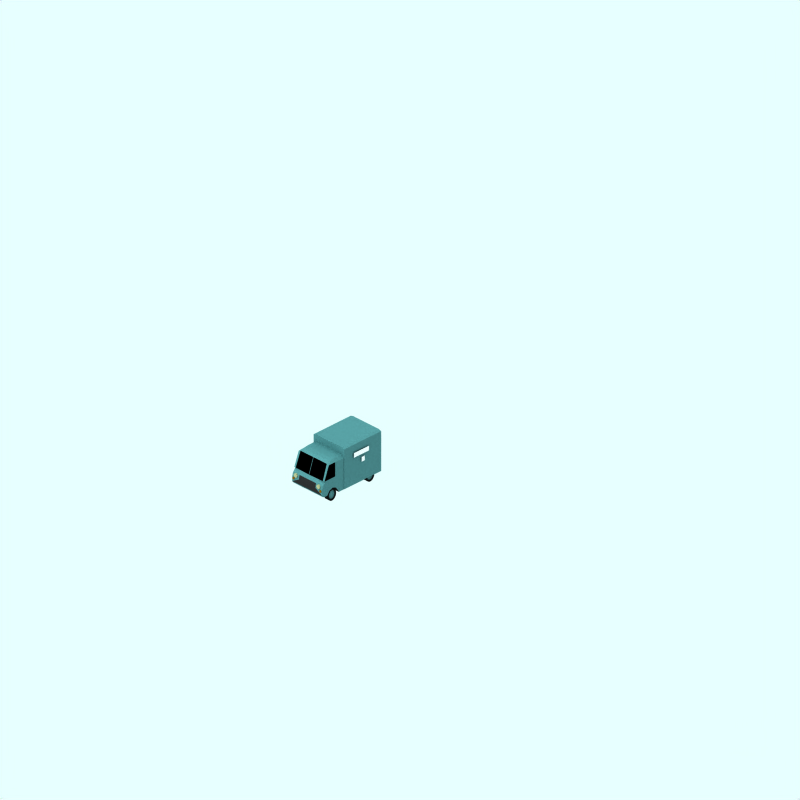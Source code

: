 # Source: austin-morris-ea.blend  (saved by Blender 2.78.0; exported with 4.5.12 LTS)
import bpy
from mathutils import Matrix  # noqa: F401  (used for matrix-valued properties, if any)

bpy.ops.wm.read_factory_settings(use_empty=True)
scene = bpy.context.scene
scene.name = ''

# ---- collections
col_collection_1 = bpy.data.collections.new('Collection 1'); scene.collection.children.link(col_collection_1)
col_collection_2 = bpy.data.collections.new('Collection 2'); scene.collection.children.link(col_collection_2)
col_collection_2.hide_render = True
col_collection_2.hide_viewport = True
col_collection_3 = bpy.data.collections.new('Collection 3'); scene.collection.children.link(col_collection_3)

# ---- materials (node trees are filled in below, after node groups)
mat_sign_001 = bpy.data.materials.new('Sign.001')
mat_sign_001.alpha_threshold = 0.0
mat_sign_001.specular_color = (0.5, 0.5, 0.5)
mat_sign_001.roughness = 0.5
mat_tyre_001 = bpy.data.materials.new('Tyre.001')
mat_tyre_001.alpha_threshold = 0.0
mat_tyre_001.diffuse_color = (0.05, 0.05, 0.05, 1.0)
mat_tyre_001.specular_color = (0.5, 0.5, 0.5)
mat_tyre_001.roughness = 0.5
mat_frame_002 = bpy.data.materials.new('Frame_002')
mat_frame_002.alpha_threshold = 0.0
mat_frame_002.diffuse_color = (0.4413, 0.2517, 0.01606, 1.0)
mat_frame_002.specular_color = (0.5, 0.4999, 0.4999)
mat_frame_002.roughness = 0.5
mat_frontlights = bpy.data.materials.new('FrontLights')
mat_frontlights.alpha_threshold = 0.0
mat_frontlights.diffuse_color = (0.5261, 0.5365, 0.4024, 1.0)
mat_frontlights.specular_color = (0.5, 0.4999, 0.4999)
mat_frontlights.roughness = 0.5
mat_metalicbodywork_002 = bpy.data.materials.new('MetalicBodywork.002')
mat_metalicbodywork_002.alpha_threshold = 0.0
mat_metalicbodywork_002.diffuse_color = (0.2359, 0.4061, 0.4144, 1.0)
mat_metalicbodywork_002.specular_color = (0.5, 0.5, 0.5)
mat_metalicbodywork_002.roughness = 0.5
mat_interior_003 = bpy.data.materials.new('Interior.003')
mat_interior_003.alpha_threshold = 0.0
mat_interior_003.diffuse_color = (0.0, 0.0, 0.0, 1.0)
mat_interior_003.specular_color = (0.5, 0.5, 0.5)
mat_interior_003.roughness = 0.5
mat_frame_002_1 = bpy.data.materials.new('Frame.002')
mat_frame_002_1.alpha_threshold = 0.0
mat_frame_002_1.diffuse_color = (0.1271, 0.1271, 0.1271, 1.0)
mat_frame_002_1.specular_color = (0.5, 0.4999, 0.4999)
mat_frame_002_1.roughness = 0.5

# ---- material node trees

# ---- world
world_world = bpy.data.worlds.new('World'); scene.world = world_world
world_world.color = (0.9059, 1.0, 1.0)
world_world.use_sun_shadow = False
world_world.sun_shadow_jitter_overblur = 0.0
world_world.cycles.sampling_method = 'NONE'
world_world.cycles.sample_map_resolution = 256

# ---- cameras
cam_camera_001 = bpy.data.cameras.new('Camera.001')
cam_camera_001.type = 'ORTHO'
cam_camera_001.passepartout_alpha = 0.2
cam_camera_001.clip_end = 100.0
cam_camera_001.lens = 35.0
cam_camera_001.sensor_width = 32.0
cam_camera_001.sensor_height = 18.0
cam_camera_001.ortho_scale = 24.0
cam_camera_001.display_size = 5.91
cam_camera_001.show_passepartout = False
cam_camera_001.show_safe_areas = True
cam_camera_001.dof.focus_distance = 0.0
cam_camera_001.dof.aperture_fstop = 128.0

# ---- lights
light_lamp = bpy.data.lights.new('Lamp', 'SUN')
light_lamp.transmission_factor = 0.0
light_lamp.angle = 1.571
light_lamp.energy = 0.028
light_lamp.shadow_buffer_clip_start = 0.5
light_lamp.shadow_soft_size = 1.0
light_lamp.shadow_cascade_max_distance = 1000.0
light_lamp.cycles.use_multiple_importance_sampling = False

# ---- meshes
me_plane_039 = bpy.data.meshes.new('Plane.039')
me_plane_039.from_pydata([(-0.1103, -0.1103, -0.05989), (-0.1103, 0.1103, -0.06223), (0.1103, 0.1103, -0.06223), (0.1103, -0.1103, -0.05989)], [], [(0, 2, 1), (0, 3, 2)])
me_plane_039.materials.append(mat_sign_001)
me_plane_039.use_remesh_preserve_volume = False
me_plane_039.use_remesh_preserve_attributes = False
me_plane_039.use_mirror_vertex_groups = False
me_plane_039.update()
me_plane_038 = bpy.data.meshes.new('Plane.038')
me_plane_038.from_pydata([(-0.1103, -0.1103, -0.05989), (-0.1103, 0.1103, -0.06223), (0.1103, 0.1103, -0.06223), (0.1103, -0.1103, -0.05989)], [], [(0, 2, 1), (0, 3, 2)])
me_plane_038.materials.append(mat_sign_001)
me_plane_038.use_remesh_preserve_volume = False
me_plane_038.use_remesh_preserve_attributes = False
me_plane_038.use_mirror_vertex_groups = False
me_plane_038.update()
me_plane_037 = bpy.data.meshes.new('Plane.037')
me_plane_037.from_pydata([(-0.1103, -0.1103, -0.05989), (-0.1103, 0.1103, -0.06223), (0.1103, 0.1103, -0.06223), (0.1103, -0.1103, -0.05989)], [], [(0, 2, 1), (0, 3, 2)])
me_plane_037.materials.append(mat_sign_001)
me_plane_037.use_remesh_preserve_volume = False
me_plane_037.use_remesh_preserve_attributes = False
me_plane_037.use_mirror_vertex_groups = False
me_plane_037.update()
me_plane_036 = bpy.data.meshes.new('Plane.036')
me_plane_036.from_pydata([(-0.1129, -0.1129, 0.0), (-0.1129, 0.1129, 0.0), (0.1129, 0.1129, 0.0), (0.1129, -0.1129, 0.0)], [], [(0, 2, 1), (0, 3, 2)])
me_plane_036.materials.append(mat_tyre_001)
me_plane_036.use_remesh_preserve_volume = False
me_plane_036.use_remesh_preserve_attributes = False
me_plane_036.use_mirror_vertex_groups = False
me_plane_036.update()
me_cylinder_003 = bpy.data.meshes.new('Cylinder.003')
me_cylinder_003.from_pydata([(0.06275, 0.06275, -0.08874), (0.07378, 0.0493, -0.08874), (0.08198, 0.03396, -0.08874), (0.08703, 0.01731, -0.08874), (0.08874, 0.0, -0.08874), (0.08703, -0.01731, -0.08874), (0.08198, -0.03396, -0.08874), (0.07378, -0.0493, -0.08874), (0.06275, -0.06275, -0.08874), (0.0493, -0.07378, -0.08874), (0.03396, -0.08198, -0.08874), (0.01731, -0.08703, -0.08874), (0.0, -0.08874, -0.08874), (-0.01731, -0.08703, -0.08874), (-0.03396, -0.08198, -0.08874), (-0.0493, -0.07378, -0.08874), (-0.06275, -0.06275, -0.08874), (-0.07378, -0.0493, -0.08874), (-0.08198, -0.03396, -0.08874), (-0.08703, -0.01731, -0.08874), (-0.08874, 0.0, -0.08874), (-0.08703, 0.01731, -0.08874), (-0.08198, 0.03396, -0.08874), (-0.07378, 0.0493, -0.08874), (-0.06275, 0.06275, -0.08874), (-0.0493, 0.07378, -0.08874), (-0.03396, 0.08198, -0.08874), (-0.01731, 0.08703, -0.08874), (1.425e-07, 0.08874, -0.08874), (0.01731, 0.08703, -0.08874), (0.03396, 0.08198, -0.08874), (0.0493, 0.07378, -0.08874), (0.06275, 0.06275, 0.08874), (0.07378, 0.0493, 0.08874), (0.08198, 0.03396, 0.08874), (0.08703, 0.01731, 0.08874), (0.08874, -2.029e-07, 0.08874), (0.08703, -0.01731, 0.08874), (0.08198, -0.03396, 0.08874), (0.07378, -0.0493, 0.08874), (0.06275, -0.06275, 0.08874), (0.0493, -0.07378, 0.08874), (0.03396, -0.08198, 0.08874), (0.01731, -0.08703, 0.08874), (0.0, -0.08874, 0.08874), (-0.01731, -0.08703, 0.08874), (-0.03396, -0.08198, 0.08874), (-0.0493, -0.07378, 0.08874), (-0.06275, -0.06275, 0.08874), (-0.07378, -0.0493, 0.08874), (-0.08198, -0.03396, 0.08874), (-0.08703, -0.01731, 0.08874), (-0.08874, -3.679e-07, 0.08874), (-0.08703, 0.01731, 0.08874), (-0.08198, 0.03396, 0.08874), (-0.07378, 0.0493, 0.08874), (-0.06275, 0.06275, 0.08874), (-0.0493, 0.07378, 0.08874), (-0.03396, 0.08198, 0.08874), (-0.01731, 0.08703, 0.08874), (-6.46e-07, 0.08874, 0.08874), (0.01731, 0.08703, 0.08874), (0.03396, 0.08198, 0.08874), (0.0493, 0.07378, 0.08874), (0.0, 0.0, -0.08874), (0.0, 0.0, 0.08874)], [], [(64, 0, 1), (65, 33, 32), (64, 1, 2), (65, 34, 33), (64, 2, 3), (65, 35, 34), (64, 3, 4), (65, 36, 35), (64, 4, 5), (65, 37, 36), (64, 5, 6), (65, 38, 37), (64, 6, 7), (65, 39, 38), (64, 7, 8), (65, 40, 39), (64, 8, 9), (65, 41, 40), (64, 9, 10), (65, 42, 41), (64, 10, 11), (65, 43, 42), (64, 11, 12), (65, 44, 43), (64, 12, 13), (65, 45, 44), (64, 13, 14), (65, 46, 45), (64, 14, 15), (65, 47, 46), (64, 15, 16), (65, 48, 47), (64, 16, 17), (65, 49, 48), (64, 17, 18), (65, 50, 49), (64, 18, 19), (65, 51, 50), (64, 19, 20), (65, 52, 51), (64, 20, 21), (65, 53, 52), (64, 21, 22), (65, 54, 53), (64, 22, 23), (65, 55, 54), (64, 23, 24), (65, 56, 55), (64, 24, 25), (65, 57, 56), (64, 25, 26), (65, 58, 57), (64, 26, 27), (65, 59, 58), (64, 27, 28), (65, 60, 59), (64, 28, 29), (65, 61, 60), (64, 29, 30), (65, 62, 61), (64, 30, 31), (65, 63, 62), (31, 0, 64), (65, 32, 63), (32, 1, 0), (33, 2, 1), (34, 3, 2), (35, 4, 3), (36, 5, 4), (37, 6, 5), (38, 7, 6), (39, 8, 7), (40, 9, 8), (41, 10, 9), (10, 43, 11), (11, 44, 12), (12, 45, 13), (13, 46, 14), (14, 47, 15), (15, 48, 16), (16, 49, 17), (17, 50, 18), (18, 51, 19), (19, 52, 20), (20, 53, 21), (21, 54, 22), (22, 55, 23), (23, 56, 24), (24, 57, 25), (25, 58, 26), (26, 59, 27), (27, 60, 28), (28, 61, 29), (29, 62, 30), (30, 63, 31), (32, 31, 63), (32, 33, 1), (33, 34, 2), (34, 35, 3), (35, 36, 4), (36, 37, 5), (37, 38, 6), (38, 39, 7), (39, 40, 8), (40, 41, 9), (41, 42, 10), (10, 42, 43), (11, 43, 44), (12, 44, 45), (13, 45, 46), (14, 46, 47), (15, 47, 48), (16, 48, 49), (17, 49, 50), (18, 50, 51), (19, 51, 52), (20, 52, 53), (21, 53, 54), (22, 54, 55), (23, 55, 56), (24, 56, 57), (25, 57, 58), (26, 58, 59), (27, 59, 60), (28, 60, 61), (29, 61, 62), (30, 62, 63), (32, 0, 31)])
me_cylinder_003.materials.append(mat_frame_002)
me_cylinder_003.use_remesh_preserve_volume = False
me_cylinder_003.use_remesh_preserve_attributes = False
me_cylinder_003.use_mirror_vertex_groups = False
me_cylinder_003.update()
me_cylinder_002 = bpy.data.meshes.new('Cylinder.002')
me_cylinder_002.from_pydata([(0.06275, 0.06275, -0.08874), (0.07378, 0.0493, -0.08874), (0.08198, 0.03396, -0.08874), (0.08703, 0.01731, -0.08874), (0.08874, 0.0, -0.08874), (0.08703, -0.01731, -0.08874), (0.08198, -0.03396, -0.08874), (0.07378, -0.0493, -0.08874), (0.06275, -0.06275, -0.08874), (0.0493, -0.07378, -0.08874), (0.03396, -0.08198, -0.08874), (0.01731, -0.08703, -0.08874), (0.0, -0.08874, -0.08874), (-0.01731, -0.08703, -0.08874), (-0.03396, -0.08198, -0.08874), (-0.0493, -0.07378, -0.08874), (-0.06275, -0.06275, -0.08874), (-0.07378, -0.0493, -0.08874), (-0.08198, -0.03396, -0.08874), (-0.08703, -0.01731, -0.08874), (-0.08874, 0.0, -0.08874), (-0.08703, 0.01731, -0.08874), (-0.08198, 0.03396, -0.08874), (-0.07378, 0.0493, -0.08874), (-0.06275, 0.06275, -0.08874), (-0.0493, 0.07378, -0.08874), (-0.03396, 0.08198, -0.08874), (-0.01731, 0.08703, -0.08874), (1.425e-07, 0.08874, -0.08874), (0.01731, 0.08703, -0.08874), (0.03396, 0.08198, -0.08874), (0.0493, 0.07378, -0.08874), (0.06275, 0.06275, 0.08874), (0.07378, 0.0493, 0.08874), (0.08198, 0.03396, 0.08874), (0.08703, 0.01731, 0.08874), (0.08874, -2.029e-07, 0.08874), (0.08703, -0.01731, 0.08874), (0.08198, -0.03396, 0.08874), (0.07378, -0.0493, 0.08874), (0.06275, -0.06275, 0.08874), (0.0493, -0.07378, 0.08874), (0.03396, -0.08198, 0.08874), (0.01731, -0.08703, 0.08874), (0.0, -0.08874, 0.08874), (-0.01731, -0.08703, 0.08874), (-0.03396, -0.08198, 0.08874), (-0.0493, -0.07378, 0.08874), (-0.06275, -0.06275, 0.08874), (-0.07378, -0.0493, 0.08874), (-0.08198, -0.03396, 0.08874), (-0.08703, -0.01731, 0.08874), (-0.08874, -3.679e-07, 0.08874), (-0.08703, 0.01731, 0.08874), (-0.08198, 0.03396, 0.08874), (-0.07378, 0.0493, 0.08874), (-0.06275, 0.06275, 0.08874), (-0.0493, 0.07378, 0.08874), (-0.03396, 0.08198, 0.08874), (-0.01731, 0.08703, 0.08874), (-6.46e-07, 0.08874, 0.08874), (0.01731, 0.08703, 0.08874), (0.03396, 0.08198, 0.08874), (0.0493, 0.07378, 0.08874), (0.0, 0.0, -0.08874), (0.0, 0.0, 0.08874)], [], [(64, 0, 1), (65, 33, 32), (64, 1, 2), (65, 34, 33), (64, 2, 3), (65, 35, 34), (64, 3, 4), (65, 36, 35), (64, 4, 5), (65, 37, 36), (64, 5, 6), (65, 38, 37), (64, 6, 7), (65, 39, 38), (64, 7, 8), (65, 40, 39), (64, 8, 9), (65, 41, 40), (64, 9, 10), (65, 42, 41), (64, 10, 11), (65, 43, 42), (64, 11, 12), (65, 44, 43), (64, 12, 13), (65, 45, 44), (64, 13, 14), (65, 46, 45), (64, 14, 15), (65, 47, 46), (64, 15, 16), (65, 48, 47), (64, 16, 17), (65, 49, 48), (64, 17, 18), (65, 50, 49), (64, 18, 19), (65, 51, 50), (64, 19, 20), (65, 52, 51), (64, 20, 21), (65, 53, 52), (64, 21, 22), (65, 54, 53), (64, 22, 23), (65, 55, 54), (64, 23, 24), (65, 56, 55), (64, 24, 25), (65, 57, 56), (64, 25, 26), (65, 58, 57), (64, 26, 27), (65, 59, 58), (64, 27, 28), (65, 60, 59), (64, 28, 29), (65, 61, 60), (64, 29, 30), (65, 62, 61), (64, 30, 31), (65, 63, 62), (31, 0, 64), (65, 32, 63), (32, 1, 0), (33, 2, 1), (34, 3, 2), (35, 4, 3), (36, 5, 4), (37, 6, 5), (38, 7, 6), (39, 8, 7), (40, 9, 8), (41, 10, 9), (10, 43, 11), (11, 44, 12), (12, 45, 13), (13, 46, 14), (14, 47, 15), (15, 48, 16), (16, 49, 17), (17, 50, 18), (18, 51, 19), (19, 52, 20), (20, 53, 21), (21, 54, 22), (22, 55, 23), (23, 56, 24), (24, 57, 25), (25, 58, 26), (26, 59, 27), (27, 60, 28), (28, 61, 29), (29, 62, 30), (30, 63, 31), (32, 31, 63), (32, 33, 1), (33, 34, 2), (34, 35, 3), (35, 36, 4), (36, 37, 5), (37, 38, 6), (38, 39, 7), (39, 40, 8), (40, 41, 9), (41, 42, 10), (10, 42, 43), (11, 43, 44), (12, 44, 45), (13, 45, 46), (14, 46, 47), (15, 47, 48), (16, 48, 49), (17, 49, 50), (18, 50, 51), (19, 51, 52), (20, 52, 53), (21, 53, 54), (22, 54, 55), (23, 55, 56), (24, 56, 57), (25, 57, 58), (26, 58, 59), (27, 59, 60), (28, 60, 61), (29, 61, 62), (30, 62, 63), (32, 0, 31)])
me_cylinder_002.materials.append(mat_frame_002)
me_cylinder_002.use_remesh_preserve_volume = False
me_cylinder_002.use_remesh_preserve_attributes = False
me_cylinder_002.use_mirror_vertex_groups = False
me_cylinder_002.update()
me_cylinder_001 = bpy.data.meshes.new('Cylinder.001')
me_cylinder_001.from_pydata([(0.06275, 0.06275, -0.08874), (0.07378, 0.0493, -0.08874), (0.08198, 0.03396, -0.08874), (0.08703, 0.01731, -0.08874), (0.08874, 0.0, -0.08874), (0.08703, -0.01731, -0.08874), (0.08198, -0.03396, -0.08874), (0.07378, -0.0493, -0.08874), (0.06275, -0.06275, -0.08874), (0.0493, -0.07378, -0.08874), (0.03396, -0.08198, -0.08874), (0.01731, -0.08703, -0.08874), (0.0, -0.08874, -0.08874), (-0.01731, -0.08703, -0.08874), (-0.03396, -0.08198, -0.08874), (-0.0493, -0.07378, -0.08874), (-0.06275, -0.06275, -0.08874), (-0.07378, -0.0493, -0.08874), (-0.08198, -0.03396, -0.08874), (-0.08703, -0.01731, -0.08874), (-0.08874, 0.0, -0.08874), (-0.08703, 0.01731, -0.08874), (-0.08198, 0.03396, -0.08874), (-0.07378, 0.0493, -0.08874), (-0.06275, 0.06275, -0.08874), (-0.0493, 0.07378, -0.08874), (-0.03396, 0.08198, -0.08874), (-0.01731, 0.08703, -0.08874), (1.425e-07, 0.08874, -0.08874), (0.01731, 0.08703, -0.08874), (0.03396, 0.08198, -0.08874), (0.0493, 0.07378, -0.08874), (0.06275, 0.06275, 0.08874), (0.07378, 0.0493, 0.08874), (0.08198, 0.03396, 0.08874), (0.08703, 0.01731, 0.08874), (0.08874, -2.029e-07, 0.08874), (0.08703, -0.01731, 0.08874), (0.08198, -0.03396, 0.08874), (0.07378, -0.0493, 0.08874), (0.06275, -0.06275, 0.08874), (0.0493, -0.07378, 0.08874), (0.03396, -0.08198, 0.08874), (0.01731, -0.08703, 0.08874), (0.0, -0.08874, 0.08874), (-0.01731, -0.08703, 0.08874), (-0.03396, -0.08198, 0.08874), (-0.0493, -0.07378, 0.08874), (-0.06275, -0.06275, 0.08874), (-0.07378, -0.0493, 0.08874), (-0.08198, -0.03396, 0.08874), (-0.08703, -0.01731, 0.08874), (-0.08874, -3.679e-07, 0.08874), (-0.08703, 0.01731, 0.08874), (-0.08198, 0.03396, 0.08874), (-0.07378, 0.0493, 0.08874), (-0.06275, 0.06275, 0.08874), (-0.0493, 0.07378, 0.08874), (-0.03396, 0.08198, 0.08874), (-0.01731, 0.08703, 0.08874), (-6.46e-07, 0.08874, 0.08874), (0.01731, 0.08703, 0.08874), (0.03396, 0.08198, 0.08874), (0.0493, 0.07378, 0.08874), (0.0, 0.0, -0.08874), (0.0, 0.0, 0.08874)], [], [(64, 0, 1), (65, 33, 32), (64, 1, 2), (65, 34, 33), (64, 2, 3), (65, 35, 34), (64, 3, 4), (65, 36, 35), (64, 4, 5), (65, 37, 36), (64, 5, 6), (65, 38, 37), (64, 6, 7), (65, 39, 38), (64, 7, 8), (65, 40, 39), (64, 8, 9), (65, 41, 40), (64, 9, 10), (65, 42, 41), (64, 10, 11), (65, 43, 42), (64, 11, 12), (65, 44, 43), (64, 12, 13), (65, 45, 44), (64, 13, 14), (65, 46, 45), (64, 14, 15), (65, 47, 46), (64, 15, 16), (65, 48, 47), (64, 16, 17), (65, 49, 48), (64, 17, 18), (65, 50, 49), (64, 18, 19), (65, 51, 50), (64, 19, 20), (65, 52, 51), (64, 20, 21), (65, 53, 52), (64, 21, 22), (65, 54, 53), (64, 22, 23), (65, 55, 54), (64, 23, 24), (65, 56, 55), (64, 24, 25), (65, 57, 56), (64, 25, 26), (65, 58, 57), (64, 26, 27), (65, 59, 58), (64, 27, 28), (65, 60, 59), (64, 28, 29), (65, 61, 60), (64, 29, 30), (65, 62, 61), (64, 30, 31), (65, 63, 62), (31, 0, 64), (65, 32, 63), (32, 1, 0), (33, 2, 1), (34, 3, 2), (35, 4, 3), (36, 5, 4), (37, 6, 5), (38, 7, 6), (39, 8, 7), (40, 9, 8), (41, 10, 9), (10, 43, 11), (11, 44, 12), (12, 45, 13), (13, 46, 14), (14, 47, 15), (15, 48, 16), (16, 49, 17), (17, 50, 18), (18, 51, 19), (19, 52, 20), (20, 53, 21), (21, 54, 22), (22, 55, 23), (23, 56, 24), (24, 57, 25), (25, 58, 26), (26, 59, 27), (27, 60, 28), (28, 61, 29), (29, 62, 30), (30, 63, 31), (32, 31, 63), (32, 33, 1), (33, 34, 2), (34, 35, 3), (35, 36, 4), (36, 37, 5), (37, 38, 6), (38, 39, 7), (39, 40, 8), (40, 41, 9), (41, 42, 10), (10, 42, 43), (11, 43, 44), (12, 44, 45), (13, 45, 46), (14, 46, 47), (15, 47, 48), (16, 48, 49), (17, 49, 50), (18, 50, 51), (19, 51, 52), (20, 52, 53), (21, 53, 54), (22, 54, 55), (23, 55, 56), (24, 56, 57), (25, 57, 58), (26, 58, 59), (27, 59, 60), (28, 60, 61), (29, 61, 62), (30, 62, 63), (32, 0, 31)])
me_cylinder_001.materials.append(mat_frontlights)
me_cylinder_001.use_remesh_preserve_volume = False
me_cylinder_001.use_remesh_preserve_attributes = False
me_cylinder_001.use_mirror_vertex_groups = False
me_cylinder_001.update()
me_cylinder = bpy.data.meshes.new('Cylinder')
me_cylinder.from_pydata([(0.06275, 0.06275, -0.08874), (0.07378, 0.0493, -0.08874), (0.08198, 0.03396, -0.08874), (0.08703, 0.01731, -0.08874), (0.08874, 0.0, -0.08874), (0.08703, -0.01731, -0.08874), (0.08198, -0.03396, -0.08874), (0.07378, -0.0493, -0.08874), (0.06275, -0.06275, -0.08874), (0.0493, -0.07378, -0.08874), (0.03396, -0.08198, -0.08874), (0.01731, -0.08703, -0.08874), (0.0, -0.08874, -0.08874), (-0.01731, -0.08703, -0.08874), (-0.03396, -0.08198, -0.08874), (-0.0493, -0.07378, -0.08874), (-0.06275, -0.06275, -0.08874), (-0.07378, -0.0493, -0.08874), (-0.08198, -0.03396, -0.08874), (-0.08703, -0.01731, -0.08874), (-0.08874, 0.0, -0.08874), (-0.08703, 0.01731, -0.08874), (-0.08198, 0.03396, -0.08874), (-0.07378, 0.0493, -0.08874), (-0.06275, 0.06275, -0.08874), (-0.0493, 0.07378, -0.08874), (-0.03396, 0.08198, -0.08874), (-0.01731, 0.08703, -0.08874), (1.425e-07, 0.08874, -0.08874), (0.01731, 0.08703, -0.08874), (0.03396, 0.08198, -0.08874), (0.0493, 0.07378, -0.08874), (0.06275, 0.06275, 0.08874), (0.07378, 0.0493, 0.08874), (0.08198, 0.03396, 0.08874), (0.08703, 0.01731, 0.08874), (0.08874, -2.029e-07, 0.08874), (0.08703, -0.01731, 0.08874), (0.08198, -0.03396, 0.08874), (0.07378, -0.0493, 0.08874), (0.06275, -0.06275, 0.08874), (0.0493, -0.07378, 0.08874), (0.03396, -0.08198, 0.08874), (0.01731, -0.08703, 0.08874), (0.0, -0.08874, 0.08874), (-0.01731, -0.08703, 0.08874), (-0.03396, -0.08198, 0.08874), (-0.0493, -0.07378, 0.08874), (-0.06275, -0.06275, 0.08874), (-0.07378, -0.0493, 0.08874), (-0.08198, -0.03396, 0.08874), (-0.08703, -0.01731, 0.08874), (-0.08874, -3.679e-07, 0.08874), (-0.08703, 0.01731, 0.08874), (-0.08198, 0.03396, 0.08874), (-0.07378, 0.0493, 0.08874), (-0.06275, 0.06275, 0.08874), (-0.0493, 0.07378, 0.08874), (-0.03396, 0.08198, 0.08874), (-0.01731, 0.08703, 0.08874), (-6.46e-07, 0.08874, 0.08874), (0.01731, 0.08703, 0.08874), (0.03396, 0.08198, 0.08874), (0.0493, 0.07378, 0.08874), (0.0, 0.0, -0.08874), (0.0, 0.0, 0.08874)], [], [(64, 0, 1), (65, 33, 32), (64, 1, 2), (65, 34, 33), (64, 2, 3), (65, 35, 34), (64, 3, 4), (65, 36, 35), (64, 4, 5), (65, 37, 36), (64, 5, 6), (65, 38, 37), (64, 6, 7), (65, 39, 38), (64, 7, 8), (65, 40, 39), (64, 8, 9), (65, 41, 40), (64, 9, 10), (65, 42, 41), (64, 10, 11), (65, 43, 42), (64, 11, 12), (65, 44, 43), (64, 12, 13), (65, 45, 44), (64, 13, 14), (65, 46, 45), (64, 14, 15), (65, 47, 46), (64, 15, 16), (65, 48, 47), (64, 16, 17), (65, 49, 48), (64, 17, 18), (65, 50, 49), (64, 18, 19), (65, 51, 50), (64, 19, 20), (65, 52, 51), (64, 20, 21), (65, 53, 52), (64, 21, 22), (65, 54, 53), (64, 22, 23), (65, 55, 54), (64, 23, 24), (65, 56, 55), (64, 24, 25), (65, 57, 56), (64, 25, 26), (65, 58, 57), (64, 26, 27), (65, 59, 58), (64, 27, 28), (65, 60, 59), (64, 28, 29), (65, 61, 60), (64, 29, 30), (65, 62, 61), (64, 30, 31), (65, 63, 62), (31, 0, 64), (65, 32, 63), (32, 1, 0), (33, 2, 1), (34, 3, 2), (35, 4, 3), (36, 5, 4), (37, 6, 5), (38, 7, 6), (39, 8, 7), (40, 9, 8), (41, 10, 9), (10, 43, 11), (11, 44, 12), (12, 45, 13), (13, 46, 14), (14, 47, 15), (15, 48, 16), (16, 49, 17), (17, 50, 18), (18, 51, 19), (19, 52, 20), (20, 53, 21), (21, 54, 22), (22, 55, 23), (23, 56, 24), (24, 57, 25), (25, 58, 26), (26, 59, 27), (27, 60, 28), (28, 61, 29), (29, 62, 30), (30, 63, 31), (32, 31, 63), (32, 33, 1), (33, 34, 2), (34, 35, 3), (35, 36, 4), (36, 37, 5), (37, 38, 6), (38, 39, 7), (39, 40, 8), (40, 41, 9), (41, 42, 10), (10, 42, 43), (11, 43, 44), (12, 44, 45), (13, 45, 46), (14, 46, 47), (15, 47, 48), (16, 48, 49), (17, 49, 50), (18, 50, 51), (19, 51, 52), (20, 52, 53), (21, 53, 54), (22, 54, 55), (23, 55, 56), (24, 56, 57), (25, 57, 58), (26, 58, 59), (27, 59, 60), (28, 60, 61), (29, 61, 62), (30, 62, 63), (32, 0, 31)])
me_cylinder.materials.append(mat_frontlights)
me_cylinder.use_remesh_preserve_volume = False
me_cylinder.use_remesh_preserve_attributes = False
me_cylinder.use_mirror_vertex_groups = False
me_cylinder.update()
me_plane_023 = bpy.data.meshes.new('Plane.023')
me_plane_023.from_pydata([(-0.1129, -0.1129, 0.0), (-0.1129, 0.1129, 0.0), (0.1129, 0.1129, 0.0), (0.1129, -0.1129, 0.0)], [], [(0, 2, 1), (0, 3, 2)])
me_plane_023.materials.append(mat_tyre_001)
me_plane_023.use_remesh_preserve_volume = False
me_plane_023.use_remesh_preserve_attributes = False
me_plane_023.use_mirror_vertex_groups = False
me_plane_023.update()
me_plane_002 = bpy.data.meshes.new('Plane.002')
me_plane_002.from_pydata([(-0.1103, -0.1103, -0.05989), (-0.1103, 0.1103, -0.06223), (0.1103, 0.1103, -0.06223), (0.1103, -0.1103, -0.05989)], [], [(0, 2, 1), (0, 3, 2)])
me_plane_002.materials.append(mat_sign_001)
me_plane_002.use_remesh_preserve_volume = False
me_plane_002.use_remesh_preserve_attributes = False
me_plane_002.use_mirror_vertex_groups = False
me_plane_002.update()
me_car = bpy.data.meshes.new('Car')
me_car.from_pydata([(-2.089, 0.2254, -0.4351), (-2.076, 0.2095, -0.4351), (-2.066, 0.1914, -0.4351), (-2.06, 0.1717, -0.4351), (-2.058, 0.1512, -0.4351), (-2.06, 0.1307, -0.4351), (-2.066, 0.111, -0.4351), (-2.076, 0.09287, -0.4351), (-2.089, 0.07695, -0.4351), (-2.105, 0.0639, -0.4351), (-2.123, 0.05419, -0.4351), (-2.143, 0.04822, -0.4351), (-2.163, 0.0462, -0.4351), (-2.184, 0.04822, -0.4351), (-2.204, 0.05419, -0.4351), (-2.222, 0.0639, -0.4351), (-2.238, 0.07695, -0.4351), (-2.251, 0.09287, -0.4351), (-2.26, 0.111, -0.4351), (-2.266, 0.1307, -0.4351), (-2.268, 0.1512, -0.4351), (-2.266, 0.1717, -0.4351), (-2.26, 0.1914, -0.4351), (-2.251, 0.2095, -0.4351), (-2.238, 0.2254, -0.4351), (-2.222, 0.2385, -0.4351), (-2.204, 0.2482, -0.4351), (-2.184, 0.2542, -0.4351), (-2.163, 0.2562, -0.4351), (-2.143, 0.2542, -0.4351), (-2.123, 0.2482, -0.4351), (-2.105, 0.2385, -0.4351), (-2.093, 0.256, -0.4421), (-2.115, 0.2676, -0.4421), (-2.139, 0.2748, -0.4421), (-2.163, 0.2772, -0.4421), (-2.188, 0.2748, -0.4421), (-2.212, 0.2676, -0.4421), (-2.233, 0.256, -0.4421), (-2.253, 0.2403, -0.4421), (-2.268, 0.2212, -0.4421), (-2.28, 0.1994, -0.4421), (-2.287, 0.1758, -0.4421), (-2.289, 0.1512, -0.4421), (-2.287, 0.1266, -0.4421), (-2.28, 0.103, -0.4421), (-2.268, 0.0812, -0.4421), (-2.253, 0.06211, -0.4421), (-2.233, 0.04644, -0.4421), (-2.212, 0.03479, -0.4421), (-2.188, 0.02762, -0.4421), (-2.163, 0.0252, -0.4421), (-2.139, 0.02762, -0.4421), (-2.115, 0.03479, -0.4421), (-2.093, 0.04644, -0.4421), (-2.074, 0.06211, -0.4421), (-2.059, 0.0812, -0.4421), (-2.047, 0.103, -0.4421), (-2.04, 0.1266, -0.4421), (-2.037, 0.1512, -0.4421), (-2.04, 0.1758, -0.4421), (-2.047, 0.1994, -0.4421), (-2.059, 0.2212, -0.4421), (-2.074, 0.2403, -0.4421), (-2.057, 0.2581, -0.3455), (-2.038, 0.2352, -0.3455), (-2.024, 0.2091, -0.3455), (-2.015, 0.1807, -0.3455), (-2.012, 0.1512, -0.3455), (-2.015, 0.1217, -0.3455), (-2.024, 0.09334, -0.3455), (-2.038, 0.0672, -0.3455), (-2.057, 0.04429, -0.3455), (-2.079, 0.02548, -0.3455), (-2.106, 0.01151, -0.3455), (-2.134, 0.002906, -0.3455), (-2.163, 1.072e-06, -0.3455), (-2.193, 0.002906, -0.3455), (-2.221, 0.01151, -0.3455), (-2.247, 0.02548, -0.3455), (-2.27, 0.04429, -0.3455), (-2.289, 0.0672, -0.3455), (-2.303, 0.09334, -0.3455), (-2.312, 0.1748, -0.3455), (-2.315, 0.1512, -0.3455), (-2.312, 0.1807, -0.3455), (-2.303, 0.2091, -0.3455), (-2.289, 0.2352, -0.3455), (-2.27, 0.2581, -0.3455), (-2.247, 0.2769, -0.3455), (-2.221, 0.2909, -0.3455), (-2.193, 0.2995, -0.3455), (-2.163, 0.3024, -0.3455), (-2.134, 0.2995, -0.3455), (-2.106, 0.2909, -0.3455), (-2.079, 0.2769, -0.3455), (-2.079, 0.2769, -0.4771), (-2.106, 0.2909, -0.4771), (-2.134, 0.2995, -0.4771), (-2.163, 0.3024, -0.4771), (-2.193, 0.2995, -0.4771), (-2.221, 0.2909, -0.4771), (-2.247, 0.2769, -0.4771), (-2.27, 0.2581, -0.4771), (-2.289, 0.2352, -0.4771), (-2.303, 0.2091, -0.4771), (-2.312, 0.1807, -0.4771), (-2.315, 0.1512, -0.4771), (-2.312, 0.1748, -0.4771), (-2.303, 0.09334, -0.4771), (-2.289, 0.0672, -0.4771), (-2.27, 0.04429, -0.4771), (-2.247, 0.02548, -0.4771), (-2.221, 0.01151, -0.4771), (-2.193, 0.002906, -0.4771), (-2.163, 1.057e-06, -0.4771), (-2.134, 0.002906, -0.4771), (-2.106, 0.01151, -0.4771), (-2.079, 0.02548, -0.4771), (-2.057, 0.04429, -0.4771), (-2.038, 0.0672, -0.4771), (-2.024, 0.09334, -0.4771), (-2.015, 0.1217, -0.4771), (-2.012, 0.1512, -0.4771), (-2.015, 0.1807, -0.4771), (-2.024, 0.2091, -0.4771), (-2.038, 0.2352, -0.4771), (-2.057, 0.2581, -0.4771), (-2.074, 0.2403, -0.4771), (-2.059, 0.2212, -0.4771), (-2.047, 0.1994, -0.4771), (-2.04, 0.1758, -0.4771), (-2.037, 0.1512, -0.4771), (-2.04, 0.1266, -0.4771), (-2.047, 0.103, -0.4771), (-2.059, 0.0812, -0.4771), (-2.074, 0.06211, -0.4771), (-2.093, 0.04644, -0.4771), (-2.115, 0.03479, -0.4771), (-2.139, 0.02762, -0.4771), (-2.163, 0.0252, -0.4771), (-2.188, 0.02762, -0.4771), (-2.212, 0.03479, -0.4771), (-2.233, 0.04644, -0.4771), (-2.253, 0.06211, -0.4771), (-2.268, 0.0812, -0.4771), (-2.28, 0.103, -0.4771), (-2.287, 0.1266, -0.4771), (-2.289, 0.1512, -0.4771), (-2.287, 0.1758, -0.4771), (-2.28, 0.1994, -0.4771), (-2.268, 0.2212, -0.4771), (-2.253, 0.2403, -0.4771), (-2.233, 0.256, -0.4771), (-2.212, 0.2676, -0.4771), (-2.188, 0.2748, -0.4771), (-2.163, 0.2772, -0.4771), (-2.139, 0.2748, -0.4771), (-2.115, 0.2676, -0.4771), (-2.093, 0.256, -0.4771), (-2.163, 0.1512, -0.4701), (-2.105, 0.2385, -0.4701), (-2.123, 0.2482, -0.4701), (-2.143, 0.2542, -0.4701), (-2.163, 0.2562, -0.4701), (-2.184, 0.2542, -0.4701), (-2.204, 0.2482, -0.4701), (-2.222, 0.2385, -0.4701), (-2.238, 0.2254, -0.4701), (-2.251, 0.2095, -0.4701), (-2.26, 0.1914, -0.4701), (-2.266, 0.1717, -0.4701), (-2.268, 0.1512, -0.4701), (-2.266, 0.1307, -0.4701), (-2.26, 0.111, -0.4701), (-2.251, 0.09287, -0.4701), (-2.238, 0.07695, -0.4701), (-2.222, 0.0639, -0.4701), (-2.204, 0.05419, -0.4701), (-2.184, 0.04822, -0.4701), (-2.163, 0.0462, -0.4701), (-2.143, 0.04822, -0.4701), (-2.123, 0.05419, -0.4701), (-2.105, 0.0639, -0.4701), (-2.089, 0.07695, -0.4701), (-2.076, 0.09287, -0.4701), (-2.066, 0.111, -0.4701), (-2.06, 0.1307, -0.4701), (-2.058, 0.1512, -0.4701), (-2.06, 0.1717, -0.4701), (-2.066, 0.1914, -0.4701), (-2.076, 0.2095, -0.4701), (-2.089, 0.2254, -0.4701), (-2.089, 0.2254, 0.4349), (-2.076, 0.2095, 0.4349), (-2.066, 0.1914, 0.4349), (-2.06, 0.1717, 0.4349), (-2.058, 0.1512, 0.4349), (-2.06, 0.1307, 0.4349), (-2.066, 0.111, 0.4349), (-2.076, 0.09287, 0.4349), (-2.089, 0.07695, 0.4349), (-2.105, 0.0639, 0.4349), (-2.123, 0.05419, 0.4349), (-2.143, 0.04822, 0.4349), (-2.163, 0.0462, 0.4349), (-2.184, 0.04822, 0.4349), (-2.204, 0.05419, 0.4349), (-2.222, 0.0639, 0.4349), (-2.238, 0.07695, 0.4349), (-2.251, 0.09287, 0.4349), (-2.26, 0.111, 0.4349), (-2.266, 0.1307, 0.4349), (-2.268, 0.1512, 0.4349), (-2.266, 0.1717, 0.4349), (-2.26, 0.1914, 0.4349), (-2.251, 0.2095, 0.4349), (-2.238, 0.2254, 0.4349), (-2.222, 0.2385, 0.4349), (-2.204, 0.2482, 0.4349), (-2.184, 0.2542, 0.4349), (-2.163, 0.2562, 0.4349), (-2.143, 0.2542, 0.4349), (-2.123, 0.2482, 0.4349), (-2.105, 0.2385, 0.4349), (-2.093, 0.256, 0.4419), (-2.115, 0.2676, 0.4419), (-2.139, 0.2748, 0.4419), (-2.163, 0.2772, 0.4419), (-2.188, 0.2748, 0.4419), (-2.212, 0.2676, 0.4419), (-2.233, 0.256, 0.4419), (-2.253, 0.2403, 0.4419), (-2.268, 0.2212, 0.4419), (-2.28, 0.1994, 0.4419), (-2.287, 0.1758, 0.4419), (-2.289, 0.1512, 0.4419), (-2.287, 0.1266, 0.4419), (-2.28, 0.103, 0.4419), (-2.268, 0.0812, 0.4419), (-2.253, 0.06211, 0.4419), (-2.233, 0.04644, 0.4419), (-2.212, 0.03479, 0.4419), (-2.188, 0.02762, 0.4419), (-2.163, 0.0252, 0.4419), (-2.139, 0.02762, 0.4419), (-2.115, 0.03479, 0.4419), (-2.093, 0.04644, 0.4419), (-2.074, 0.06211, 0.4419), (-2.059, 0.0812, 0.4419), (-2.047, 0.103, 0.4419), (-2.04, 0.1266, 0.4419), (-2.037, 0.1512, 0.4419), (-2.04, 0.1758, 0.4419), (-2.047, 0.1994, 0.4419), (-2.059, 0.2212, 0.4419), (-2.074, 0.2403, 0.4419), (-2.057, 0.2581, 0.3453), (-2.038, 0.2352, 0.3453), (-2.024, 0.2091, 0.3453), (-2.015, 0.1807, 0.3453), (-2.012, 0.1512, 0.3453), (-2.015, 0.1217, 0.3453), (-2.024, 0.09334, 0.3453), (-2.038, 0.0672, 0.3453), (-2.057, 0.04429, 0.3453), (-2.079, 0.02548, 0.3453), (-2.106, 0.01151, 0.3453), (-2.134, 0.002906, 0.3453), (-2.163, 1.072e-06, 0.3453), (-2.193, 0.002906, 0.3453), (-2.221, 0.01151, 0.3453), (-2.247, 0.02548, 0.3453), (-2.27, 0.04429, 0.3453), (-2.289, 0.0672, 0.3453), (-2.303, 0.09334, 0.3453), (-2.312, 0.1748, 0.3453), (-2.315, 0.1512, 0.3453), (-2.312, 0.1807, 0.3453), (-2.303, 0.2091, 0.3453), (-2.289, 0.2352, 0.3453), (-2.27, 0.2581, 0.3453), (-2.247, 0.2769, 0.3453), (-2.221, 0.2909, 0.3453), (-2.193, 0.2995, 0.3453), (-2.163, 0.3024, 0.3453), (-2.134, 0.2995, 0.3453), (-2.106, 0.2909, 0.3453), (-2.079, 0.2769, 0.3453), (-2.079, 0.2769, 0.4769), (-2.106, 0.2909, 0.4769), (-2.134, 0.2995, 0.4769), (-2.163, 0.3024, 0.4769), (-2.193, 0.2995, 0.4769), (-2.221, 0.2909, 0.4769), (-2.247, 0.2769, 0.4769), (-2.27, 0.2581, 0.4769), (-2.289, 0.2352, 0.4769), (-2.303, 0.2091, 0.4769), (-2.312, 0.1807, 0.4769), (-2.315, 0.1512, 0.4769), (-2.312, 0.1748, 0.4769), (-2.303, 0.09334, 0.4769), (-2.289, 0.0672, 0.4769), (-2.27, 0.04429, 0.4769), (-2.247, 0.02548, 0.4769), (-2.221, 0.01151, 0.4769), (-2.193, 0.002906, 0.4769), (-2.163, 1.057e-06, 0.4769), (-2.134, 0.002906, 0.4769), (-2.106, 0.01151, 0.4769), (-2.079, 0.02548, 0.4769), (-2.057, 0.04429, 0.4769), (-2.038, 0.0672, 0.4769), (-2.024, 0.09334, 0.4769), (-2.015, 0.1217, 0.4769), (-2.012, 0.1512, 0.4769), (-2.015, 0.1807, 0.4769), (-2.024, 0.2091, 0.4769), (-2.038, 0.2352, 0.4769), (-2.057, 0.2581, 0.4769), (-2.074, 0.2403, 0.4769), (-2.059, 0.2212, 0.4769), (-2.047, 0.1994, 0.4769), (-2.04, 0.1758, 0.4769), (-2.037, 0.1512, 0.4769), (-2.04, 0.1266, 0.4769), (-2.047, 0.103, 0.4769), (-2.059, 0.0812, 0.4769), (-2.074, 0.06211, 0.4769), (-2.093, 0.04644, 0.4769), (-2.115, 0.03479, 0.4769), (-2.139, 0.02762, 0.4769), (-2.163, 0.0252, 0.4769), (-2.188, 0.02762, 0.4769), (-2.212, 0.03479, 0.4769), (-2.233, 0.04644, 0.4769), (-2.253, 0.06211, 0.4769), (-2.268, 0.0812, 0.4769), (-2.28, 0.103, 0.4769), (-2.287, 0.1266, 0.4769), (-2.289, 0.1512, 0.4769), (-2.287, 0.1758, 0.4769), (-2.28, 0.1994, 0.4769), (-2.268, 0.2212, 0.4769), (-2.253, 0.2403, 0.4769), (-2.233, 0.256, 0.4769), (-2.212, 0.2676, 0.4769), (-2.188, 0.2748, 0.4769), (-2.163, 0.2772, 0.4769), (-2.139, 0.2748, 0.4769), (-2.115, 0.2676, 0.4769), (-2.093, 0.256, 0.4769), (-2.163, 0.1512, 0.4699), (-2.105, 0.2385, 0.4699), (-2.123, 0.2482, 0.4699), (-2.143, 0.2542, 0.4699), (-2.163, 0.2562, 0.4699), (-2.184, 0.2542, 0.4699), (-2.204, 0.2482, 0.4699), (-2.222, 0.2385, 0.4699), (-2.238, 0.2254, 0.4699), (-2.251, 0.2095, 0.4699), (-2.26, 0.1914, 0.4699), (-2.266, 0.1717, 0.4699), (-2.268, 0.1512, 0.4699), (-2.266, 0.1307, 0.4699), (-2.26, 0.111, 0.4699), (-2.251, 0.09287, 0.4699), (-2.238, 0.07695, 0.4699), (-2.222, 0.0639, 0.4699), (-2.204, 0.05419, 0.4699), (-2.184, 0.04822, 0.4699), (-2.163, 0.0462, 0.4699), (-2.143, 0.04822, 0.4699), (-2.123, 0.05419, 0.4699), (-2.105, 0.0639, 0.4699), (-2.089, 0.07695, 0.4699), (-2.076, 0.09287, 0.4699), (-2.066, 0.111, 0.4699), (-2.06, 0.1307, 0.4699), (-2.058, 0.1512, 0.4699), (-2.06, 0.1717, 0.4699), (-2.066, 0.1914, 0.4699), (-2.076, 0.2095, 0.4699), (-2.089, 0.2254, 0.4699), (-3.526, 0.2254, 0.435), (-3.513, 0.2095, 0.435), (-3.503, 0.1914, 0.435), (-3.497, 0.1717, 0.435), (-3.495, 0.1512, 0.435), (-3.497, 0.1307, 0.435), (-3.503, 0.111, 0.435), (-3.513, 0.09287, 0.435), (-3.526, 0.07695, 0.435), (-3.542, 0.0639, 0.435), (-3.56, 0.05419, 0.435), (-3.58, 0.04822, 0.435), (-3.6, 0.0462, 0.435), (-3.62, 0.04822, 0.435), (-3.64, 0.05419, 0.435), (-3.658, 0.0639, 0.435), (-3.674, 0.07695, 0.435), (-3.687, 0.09287, 0.435), (-3.697, 0.111, 0.435), (-3.703, 0.1307, 0.435), (-3.705, 0.1512, 0.435), (-3.703, 0.1717, 0.435), (-3.697, 0.1914, 0.435), (-3.687, 0.2095, 0.435), (-3.674, 0.2254, 0.435), (-3.658, 0.2385, 0.435), (-3.64, 0.2482, 0.435), (-3.62, 0.2542, 0.435), (-3.6, 0.2562, 0.435), (-3.58, 0.2542, 0.435), (-3.56, 0.2482, 0.435), (-3.542, 0.2385, 0.435), (-3.53, 0.256, 0.442), (-3.552, 0.2676, 0.442), (-3.575, 0.2748, 0.442), (-3.6, 0.2772, 0.442), (-3.625, 0.2748, 0.442), (-3.648, 0.2676, 0.442), (-3.67, 0.256, 0.442), (-3.689, 0.2403, 0.442), (-3.705, 0.2212, 0.442), (-3.716, 0.1994, 0.442), (-3.724, 0.1758, 0.442), (-3.726, 0.1512, 0.442), (-3.724, 0.1266, 0.442), (-3.716, 0.103, 0.442), (-3.705, 0.0812, 0.442), (-3.689, 0.06211, 0.442), (-3.67, 0.04644, 0.442), (-3.648, 0.03479, 0.442), (-3.625, 0.02762, 0.442), (-3.6, 0.0252, 0.442), (-3.575, 0.02762, 0.442), (-3.552, 0.03479, 0.442), (-3.53, 0.04644, 0.442), (-3.511, 0.06211, 0.442), (-3.495, 0.0812, 0.442), (-3.484, 0.103, 0.442), (-3.476, 0.1266, 0.442), (-3.474, 0.1512, 0.442), (-3.476, 0.1758, 0.442), (-3.484, 0.1994, 0.442), (-3.495, 0.2212, 0.442), (-3.511, 0.2403, 0.442), (-3.493, 0.2581, 0.3454), (-3.474, 0.2352, 0.3454), (-3.46, 0.2091, 0.3454), (-3.452, 0.1807, 0.3454), (-3.449, 0.1512, 0.3454), (-3.452, 0.1217, 0.3454), (-3.46, 0.09334, 0.3454), (-3.474, 0.0672, 0.3454), (-3.493, 0.04429, 0.3454), (-3.516, 0.02548, 0.3454), (-3.542, 0.01151, 0.3454), (-3.571, 0.002906, 0.3454), (-3.6, 1.072e-06, 0.3454), (-3.629, 0.002906, 0.3454), (-3.658, 0.01151, 0.3454), (-3.684, 0.02548, 0.3454), (-3.707, 0.04429, 0.3454), (-3.726, 0.0672, 0.3454), (-3.74, 0.09334, 0.3454), (-3.748, 0.1217, 0.3454), (-3.751, 0.1512, 0.3454), (-3.748, 0.1807, 0.3454), (-3.74, 0.2091, 0.3454), (-3.726, 0.2352, 0.3454), (-3.707, 0.2581, 0.3454), (-3.684, 0.2769, 0.3454), (-3.658, 0.2909, 0.3454), (-3.629, 0.2995, 0.3454), (-3.6, 0.3024, 0.3454), (-3.571, 0.2995, 0.3454), (-3.542, 0.2909, 0.3454), (-3.516, 0.2769, 0.3454), (-3.516, 0.2769, 0.477), (-3.542, 0.2909, 0.477), (-3.571, 0.2995, 0.477), (-3.6, 0.3024, 0.477), (-3.629, 0.2995, 0.477), (-3.658, 0.2909, 0.477), (-3.684, 0.2769, 0.477), (-3.707, 0.2581, 0.477), (-3.726, 0.2352, 0.477), (-3.74, 0.2091, 0.477), (-3.748, 0.1807, 0.477), (-3.751, 0.1512, 0.477), (-3.748, 0.1217, 0.477), (-3.74, 0.09334, 0.477), (-3.726, 0.0672, 0.477), (-3.707, 0.04429, 0.477), (-3.684, 0.02548, 0.477), (-3.658, 0.01151, 0.477), (-3.629, 0.002906, 0.477), (-3.6, 1.057e-06, 0.477), (-3.571, 0.002906, 0.477), (-3.542, 0.01151, 0.477), (-3.516, 0.02548, 0.477), (-3.493, 0.04429, 0.477), (-3.474, 0.0672, 0.477), (-3.46, 0.09334, 0.477), (-3.452, 0.1217, 0.477), (-3.449, 0.1512, 0.477), (-3.452, 0.1807, 0.477), (-3.46, 0.2091, 0.477), (-3.474, 0.2352, 0.477), (-3.493, 0.2581, 0.477), (-3.511, 0.2403, 0.477), (-3.495, 0.2212, 0.477), (-3.484, 0.1994, 0.477), (-3.476, 0.1758, 0.477), (-3.474, 0.1512, 0.477), (-3.476, 0.1266, 0.477), (-3.484, 0.103, 0.477), (-3.495, 0.0812, 0.477), (-3.511, 0.06211, 0.477), (-3.53, 0.04644, 0.477), (-3.552, 0.03479, 0.477), (-3.575, 0.02762, 0.477), (-3.6, 0.0252, 0.477), (-3.625, 0.02762, 0.477), (-3.648, 0.03479, 0.477), (-3.67, 0.04644, 0.477), (-3.689, 0.06211, 0.477), (-3.705, 0.0812, 0.477), (-3.716, 0.103, 0.477), (-3.724, 0.1266, 0.477), (-3.726, 0.1512, 0.477), (-3.724, 0.1758, 0.477), (-3.716, 0.1994, 0.477), (-3.705, 0.2212, 0.477), (-3.689, 0.2403, 0.477), (-3.67, 0.256, 0.477), (-3.648, 0.2676, 0.477), (-3.625, 0.2748, 0.477), (-3.6, 0.2772, 0.477), (-3.575, 0.2748, 0.477), (-3.552, 0.2676, 0.477), (-3.53, 0.256, 0.477), (-3.6, 0.1512, 0.47), (-3.542, 0.2385, 0.47), (-3.56, 0.2482, 0.47), (-3.58, 0.2542, 0.47), (-3.6, 0.2562, 0.47), (-3.62, 0.2542, 0.47), (-3.64, 0.2482, 0.47), (-3.658, 0.2385, 0.47), (-3.674, 0.2254, 0.47), (-3.687, 0.2095, 0.47), (-3.697, 0.1914, 0.47), (-3.703, 0.1717, 0.47), (-3.705, 0.1512, 0.47), (-3.703, 0.1307, 0.47), (-3.697, 0.111, 0.47), (-3.687, 0.09287, 0.47), (-3.674, 0.07695, 0.47), (-3.658, 0.0639, 0.47), (-3.64, 0.05419, 0.47), (-3.62, 0.04822, 0.47), (-3.6, 0.0462, 0.47), (-3.58, 0.04822, 0.47), (-3.56, 0.05419, 0.47), (-3.542, 0.0639, 0.47), (-3.526, 0.07695, 0.47), (-3.513, 0.09287, 0.47), (-3.503, 0.111, 0.47), (-3.497, 0.1307, 0.47), (-3.495, 0.1512, 0.47), (-3.497, 0.1717, 0.47), (-3.503, 0.1914, 0.47), (-3.513, 0.2095, 0.47), (-3.526, 0.2254, 0.47), (-3.526, 0.2254, -0.435), (-3.513, 0.2095, -0.435), (-3.503, 0.1914, -0.435), (-3.497, 0.1717, -0.435), (-3.495, 0.1512, -0.435), (-3.497, 0.1307, -0.435), (-3.503, 0.111, -0.435), (-3.513, 0.09287, -0.435), (-3.526, 0.07695, -0.435), (-3.542, 0.0639, -0.435), (-3.56, 0.05419, -0.435), (-3.58, 0.04822, -0.435), (-3.6, 0.0462, -0.435), (-3.62, 0.04822, -0.435), (-3.64, 0.05419, -0.435), (-3.658, 0.0639, -0.435), (-3.674, 0.07695, -0.435), (-3.687, 0.09287, -0.435), (-3.697, 0.111, -0.435), (-3.703, 0.1307, -0.435), (-3.705, 0.1512, -0.435), (-3.703, 0.1717, -0.435), (-3.697, 0.1914, -0.435), (-3.687, 0.2095, -0.435), (-3.674, 0.2254, -0.435), (-3.658, 0.2385, -0.435), (-3.64, 0.2482, -0.435), (-3.62, 0.2542, -0.435), (-3.6, 0.2562, -0.435), (-3.58, 0.2542, -0.435), (-3.56, 0.2482, -0.435), (-3.542, 0.2385, -0.435), (-3.53, 0.256, -0.442), (-3.552, 0.2676, -0.442), (-3.575, 0.2748, -0.442), (-3.6, 0.2772, -0.442), (-3.625, 0.2748, -0.442), (-3.648, 0.2676, -0.442), (-3.67, 0.256, -0.442), (-3.689, 0.2403, -0.442), (-3.705, 0.2212, -0.442), (-3.716, 0.1994, -0.442), (-3.724, 0.1758, -0.442), (-3.726, 0.1512, -0.442), (-3.724, 0.1266, -0.442), (-3.716, 0.103, -0.442), (-3.705, 0.0812, -0.442), (-3.689, 0.06211, -0.442), (-3.67, 0.04644, -0.442), (-3.648, 0.03479, -0.442), (-3.625, 0.02762, -0.442), (-3.6, 0.0252, -0.442), (-3.575, 0.02762, -0.442), (-3.552, 0.03479, -0.442), (-3.53, 0.04644, -0.442), (-3.511, 0.06211, -0.442), (-3.495, 0.0812, -0.442), (-3.484, 0.103, -0.442), (-3.476, 0.1266, -0.442), (-3.474, 0.1512, -0.442), (-3.476, 0.1758, -0.442), (-3.484, 0.1994, -0.442), (-3.495, 0.2212, -0.442), (-3.511, 0.2403, -0.442), (-3.493, 0.2581, -0.3454), (-3.474, 0.2352, -0.3454), (-3.46, 0.2091, -0.3454), (-3.452, 0.1807, -0.3454), (-3.449, 0.1512, -0.3454), (-3.452, 0.1217, -0.3454), (-3.46, 0.09334, -0.3454), (-3.474, 0.0672, -0.3454), (-3.493, 0.04429, -0.3454), (-3.516, 0.02548, -0.3454), (-3.542, 0.01151, -0.3454), (-3.571, 0.002906, -0.3454), (-3.6, 1.072e-06, -0.3454), (-3.629, 0.002906, -0.3454), (-3.658, 0.01151, -0.3454), (-3.684, 0.02548, -0.3454), (-3.707, 0.04429, -0.3454), (-3.726, 0.0672, -0.3454), (-3.74, 0.09334, -0.3454), (-3.748, 0.1217, -0.3454), (-3.751, 0.1512, -0.3454), (-3.748, 0.1807, -0.3454), (-3.74, 0.2091, -0.3454), (-3.726, 0.2352, -0.3454), (-3.707, 0.2581, -0.3454), (-3.684, 0.2769, -0.3454), (-3.658, 0.2909, -0.3454), (-3.629, 0.2995, -0.3454), (-3.6, 0.3024, -0.3454), (-3.571, 0.2995, -0.3454), (-3.542, 0.2909, -0.3454), (-3.516, 0.2769, -0.3454), (-3.516, 0.2769, -0.477), (-3.542, 0.2909, -0.477), (-3.571, 0.2995, -0.477), (-3.6, 0.3024, -0.477), (-3.629, 0.2995, -0.477), (-3.658, 0.2909, -0.477), (-3.684, 0.2769, -0.477), (-3.707, 0.2581, -0.477), (-3.726, 0.2352, -0.477), (-3.74, 0.2091, -0.477), (-3.748, 0.1807, -0.477), (-3.751, 0.1512, -0.477), (-3.748, 0.1217, -0.477), (-3.74, 0.09334, -0.477), (-3.726, 0.0672, -0.477), (-3.707, 0.04429, -0.477), (-3.684, 0.02548, -0.477), (-3.658, 0.01151, -0.477), (-3.629, 0.002906, -0.477), (-3.6, 1.057e-06, -0.477), (-3.571, 0.002906, -0.477), (-3.542, 0.01151, -0.477), (-3.516, 0.02548, -0.477), (-3.493, 0.04429, -0.477), (-3.474, 0.0672, -0.477), (-3.46, 0.09334, -0.477), (-3.452, 0.1217, -0.477), (-3.449, 0.1512, -0.477), (-3.452, 0.1807, -0.477), (-3.46, 0.2091, -0.477), (-3.474, 0.2352, -0.477), (-3.493, 0.2581, -0.477), (-3.511, 0.2403, -0.477), (-3.495, 0.2212, -0.477), (-3.484, 0.1994, -0.477), (-3.476, 0.1758, -0.477), (-3.474, 0.1512, -0.477), (-3.476, 0.1266, -0.477), (-3.484, 0.103, -0.477), (-3.495, 0.0812, -0.477), (-3.511, 0.06211, -0.477), (-3.53, 0.04644, -0.477), (-3.552, 0.03479, -0.477), (-3.575, 0.02762, -0.477), (-3.6, 0.0252, -0.477), (-3.625, 0.02762, -0.477), (-3.648, 0.03479, -0.477), (-3.67, 0.04644, -0.477), (-3.689, 0.06211, -0.477), (-3.705, 0.0812, -0.477), (-3.716, 0.103, -0.477), (-3.724, 0.1266, -0.477), (-3.726, 0.1512, -0.477), (-3.724, 0.1758, -0.477), (-3.716, 0.1994, -0.477), (-3.705, 0.2212, -0.477), (-3.689, 0.2403, -0.477), (-3.67, 0.256, -0.477), (-3.648, 0.2676, -0.477), (-3.625, 0.2748, -0.477), (-3.6, 0.2772, -0.477), (-3.575, 0.2748, -0.477), (-3.552, 0.2676, -0.477), (-3.53, 0.256, -0.477), (-3.6, 0.1512, -0.47), (-3.542, 0.2385, -0.47), (-3.56, 0.2482, -0.47), (-3.58, 0.2542, -0.47), (-3.6, 0.2562, -0.47), (-3.62, 0.2542, -0.47), (-3.64, 0.2482, -0.47), (-3.658, 0.2385, -0.47), (-3.674, 0.2254, -0.47), (-3.687, 0.2095, -0.47), (-3.697, 0.1914, -0.47), (-3.703, 0.1717, -0.47), (-3.705, 0.1512, -0.47), (-3.703, 0.1307, -0.47), (-3.697, 0.111, -0.47), (-3.687, 0.09287, -0.47), (-3.674, 0.07695, -0.47), (-3.658, 0.0639, -0.47), (-3.64, 0.05419, -0.47), (-3.62, 0.04822, -0.47), (-3.6, 0.0462, -0.47), (-3.58, 0.04822, -0.47), (-3.56, 0.05419, -0.47), (-3.542, 0.0639, -0.47), (-3.526, 0.07695, -0.47), (-3.513, 0.09287, -0.47), (-3.503, 0.111, -0.47), (-3.497, 0.1307, -0.47), (-3.495, 0.1512, -0.47), (-3.497, 0.1717, -0.47), (-3.503, 0.1914, -0.47), (-3.513, 0.2095, -0.47), (-3.526, 0.2254, -0.47), (-3.973, 0.4956, -0.4898), (-1.787, 0.2, 0.4999), (-3.958, 0.2159, 0.5), (-3.973, 0.4956, 0.4898), (-1.793, 0.6022, -0.5001), (-1.793, 0.6022, 0.4999), (-1.79, 0.9645, 0.4989), (-3.756, 0.9645, 0.4989), (-3.92, 0.6022, 0.5), (-3.973, 0.4956, -0.2767), (-3.973, 0.4956, 0.2756), (-3.934, 0.5822, -0.3), (-3.934, 0.5822, 0.3), (-3.996, 0.3833, 0.5), (-3.996, 0.3833, -0.5), (-3.996, 0.3833, 0.2756), (-3.996, 0.3833, -0.2767), (-4.0, 0.2648, 0.5), (-4.0, 0.2648, -0.5), (-3.872, 0.5822, 0.5), (-3.92, 0.6022, -0.45), (-3.931, 0.6022, -0.004865), (-3.931, 0.6022, 0.009464), (-3.92, 0.6022, 0.45), (-3.756, 0.9845, -0.4367), (-3.767, 0.9945, -0.006738), (-3.767, 0.9945, 0.01114), (-3.756, 0.9845, 0.4365), (-1.793, 0.6022, -0.2001), (-1.793, 0.6022, -0.4501), (-1.793, 0.6022, 0.1999), (-1.793, 0.6022, 0.4499), (-3.9, 0.6022, 0.5), (-3.736, 0.9645, 0.4989), (-3.681, 0.6022, 0.5), (-3.51, 0.9645, 0.4989), (-3.51, 0.6022, 0.5), (-3.18, 0.9645, 0.4988), (-3.18, 0.6022, 0.4999), (-2.083, 0.6022, 0.4999), (-1.883, 0.6022, 0.4999), (-3.18, 0.6022, -0.5001), (-3.18, 0.9645, -0.4991), (-3.51, 0.6022, -0.5), (-3.51, 0.9645, -0.4991), (-3.736, 0.9645, -0.4991), (-3.681, 0.6022, -0.5), (-3.756, 0.9645, -0.4991), (-1.79, 0.9645, -0.4991), (-3.861, 0.1959, 0.5), (-3.596, 0.34, 0.5), (-3.48, 0.3, 0.5), (-3.4, 0.2, 0.5), (-2.393, 0.1531, 0.4999), (-2.043, 0.3, 0.4999), (-1.963, 0.2, 0.4999), (-1.933, 0.1531, 0.4999), (-1.783, 0.1531, 0.4999), (-1.933, 0.1531, -0.5001), (-1.963, 0.2, -0.5001), (-2.043, 0.3, -0.5001), (-2.283, 0.3, -0.5001), (-2.363, 0.2, -0.5001), (-2.393, 0.1531, -0.5001), (-3.4, 0.2, -0.5), (-3.48, 0.3, -0.5), (-3.596, 0.34, -0.5), (-3.8, 0.2, -0.5), (-1.883, 0.6022, -0.5001), (-2.083, 0.6022, -0.5001), (-3.9, 0.6022, -0.5), (-3.872, 0.5822, -0.5), (-3.92, 0.6022, -0.5), (-3.958, 0.2159, -0.5), (-1.787, 0.2, -0.5001), (-3.8, 0.2, 0.5), (-3.72, 0.3, 0.5), (-3.37, 0.1531, 0.5), (-2.363, 0.2, 0.4999), (-2.283, 0.3, 0.4999), (-2.163, 0.34, 0.4999), (-1.783, 0.1531, -0.5001), (-3.861, 0.1959, -0.5), (-3.72, 0.3, -0.5), (-3.37, 0.1531, -0.5), (-2.163, 0.34, -0.5001), (-3.733, 1.014, -0.2496), (-3.678, 1.033, -0.2496), (-3.733, 1.014, 0.2494), (-3.678, 1.033, 0.2494), (-4.0, 0.2648, 0.1667), (-4.0, 0.2648, -0.1667), (-3.958, 0.2159, 0.1667), (-3.958, 0.2159, -0.1667), (-3.613, 1.023, -0.4368), (-3.613, 1.023, 0.4365), (-3.973, 0.4956, -0.4105), (-3.973, 0.4956, 0.4095), (-3.988, 0.4395, 0.4949), (-3.988, 0.4395, -0.4949), (-3.996, 0.3833, 0.4151), (-3.996, 0.3833, -0.416), (-3.988, 0.4395, -0.2767), (-3.988, 0.4395, 0.2756), (-3.988, 0.4395, -0.4133), (-3.988, 0.4395, 0.4123), (-3.18, 0.9645, 0.5108), (-2.083, 0.9645, 0.5108), (-3.18, 0.6022, 0.5118), (-2.083, 0.6022, 0.5118), (-1.883, 0.6022, 0.5118), (-1.793, 0.6022, 0.5118), (-1.79, 0.9645, 0.5108), (-3.18, 0.6023, -0.513), (-2.083, 0.6023, -0.513), (-2.083, 0.9646, -0.5121), (-3.18, 0.9646, -0.5121), (-1.793, 0.6023, -0.513), (-1.883, 0.6023, -0.513), (-1.79, 0.9646, -0.5121), (-1.883, 0.1567, -0.513), (-2.083, 0.1567, -0.513), (-1.793, 0.1567, -0.513), (-1.793, 0.1566, -0.5001), (-3.18, 0.1567, -0.513), (-3.18, 0.1566, -0.5001), (-1.883, 0.1566, 0.5118), (-1.793, 0.1566, 0.5118), (-1.793, 0.1566, 0.4999), (-2.083, 0.1566, 0.5118), (-3.18, 0.1566, 0.4999), (-3.18, 0.1566, 0.5118), (-2.083, 0.1566, 0.4999), (-2.083, 0.1566, -0.5001), (-1.883, 0.1566, -0.5001), (-1.883, 0.1566, 0.4999), (-3.18, 1.214, 0.4345), (-3.18, 1.214, -0.4339), (-1.795, 1.212, 0.4344), (-1.794, 1.212, -0.434), (-2.083, 1.188, -0.5119), (-1.795, 1.187, -0.512), (-3.18, 1.188, -0.5119), (-1.795, 1.186, 0.5109), (-2.083, 1.188, 0.5109), (-3.18, 1.188, 0.511), (-2.083, 1.214, -0.4339), (-2.083, 1.214, 0.4344), (-3.534, 1.046, -0.2497), (-3.534, 1.046, 0.2493), (-3.47, 1.036, -0.4369), (-3.47, 1.036, 0.4364), (-3.147, 1.046, -0.25), (-3.147, 1.046, 0.249), (-3.082, 1.036, -0.4372), (-3.082, 1.036, 0.4361)], [], [(843, 792, 844), (795, 791, 780), (779, 795, 780), (789, 791, 785), (791, 789, 774), (774, 821, 847), (804, 780, 791), (806, 804, 791), (808, 806, 791), (810, 808, 791), (811, 810, 791), (812, 811, 791), (777, 812, 791), (852, 777, 791), (773, 777, 852), (848, 791, 774), (822, 791, 848), (852, 791, 822), (852, 822, 823), (851, 852, 823), (773, 852, 826), (847, 848, 774), (851, 823, 824), (850, 851, 824), (773, 826, 827), (850, 824, 849), (825, 850, 849), (773, 827, 828), (829, 773, 828), (853, 846, 830), (846, 831, 830), (835, 834, 856), (834, 836, 856), (846, 832, 831), (834, 833, 836), (833, 837, 836), (839, 855, 845), (846, 857, 832), (833, 857, 837), (857, 838, 837), (857, 843, 838), (838, 843, 855), (855, 843, 845), (846, 776, 857), (857, 776, 843), (776, 840, 843), (840, 841, 843), (841, 813, 843), (813, 815, 843), (815, 818, 843), (818, 842, 843), (842, 844, 843), (790, 845, 843), (786, 790, 843), (783, 793, 792), (784, 793, 783), (784, 795, 794), (782, 783, 781), (777, 773, 846), (803, 777, 846), (802, 803, 846), (800, 802, 846), (801, 800, 846), (776, 801, 846), (845, 863, 790), (864, 789, 862), (796, 866, 819), (867, 799, 779), (788, 873, 790), (873, 786, 790), (785, 872, 789), (872, 787, 789), (871, 873, 876), (772, 876, 868), (876, 788, 874), (868, 874, 781), (869, 875, 877), (775, 877, 870), (877, 787, 872), (870, 872, 785), (869, 791, 784), (782, 869, 784), (869, 775, 791), (868, 783, 843), (772, 868, 843), (868, 781, 783), (786, 871, 843), (871, 772, 843), (775, 870, 791), (870, 785, 791), (886, 892, 890), (890, 894, 889), (776, 894, 895), (813, 896, 885), (885, 893, 886), (883, 898, 899), (883, 900, 777), (881, 898, 882), (810, 903, 880), (880, 901, 881), (811, 902, 810), (841, 897, 813), (840, 895, 906), (840, 905, 841), (812, 904, 811), (777, 907, 812), (906, 893, 905), (895, 892, 906), (905, 896, 897), (907, 899, 898), (904, 898, 901), (902, 901, 903), (843, 783, 792), (795, 784, 791), (779, 799, 795), (784, 794, 793), (782, 784, 783), (845, 865, 863), (864, 774, 789), (871, 786, 873), (772, 871, 876), (876, 873, 788), (868, 876, 874), (869, 782, 875), (775, 869, 877), (877, 875, 787), (870, 877, 872), (886, 893, 892), (890, 892, 894), (776, 889, 894), (813, 897, 896), (885, 896, 893), (883, 882, 898), (883, 899, 900), (881, 901, 898), (810, 902, 903), (880, 903, 901), (811, 904, 902), (841, 905, 897), (840, 776, 895), (840, 906, 905), (812, 907, 904), (777, 900, 907), (906, 892, 893), (895, 894, 892), (905, 893, 896), (907, 900, 899), (904, 907, 898), (902, 904, 901), (793, 796, 792), (794, 799, 798), (805, 804, 806), (806, 807, 805), (818, 816, 817), (817, 842, 818), (793, 797, 796), (794, 795, 799), (806, 808, 807), (818, 815, 816), (0, 32, 63), (30, 32, 31), (30, 34, 33), (29, 35, 34), (27, 35, 28), (27, 37, 36), (25, 37, 26), (25, 39, 38), (23, 39, 24), (23, 41, 40), (22, 42, 41), (21, 43, 42), (19, 43, 20), (18, 44, 19), (17, 45, 18), (17, 47, 46), (15, 47, 16), (14, 48, 15), (14, 50, 49), (13, 51, 50), (11, 51, 12), (10, 52, 11), (10, 54, 53), (8, 54, 9), (8, 56, 55), (7, 57, 56), (6, 58, 57), (4, 58, 5), (4, 60, 59), (2, 60, 3), (1, 61, 2), (0, 62, 1), (0, 161, 31), (31, 162, 30), (30, 163, 29), (29, 164, 28), (27, 164, 165), (26, 165, 166), (25, 166, 167), (24, 167, 168), (23, 168, 169), (22, 169, 170), (21, 170, 171), (20, 171, 172), (19, 172, 173), (18, 173, 174), (17, 174, 175), (16, 175, 176), (15, 176, 177), (14, 177, 178), (14, 179, 13), (12, 179, 180), (12, 181, 11), (11, 182, 10), (10, 183, 9), (9, 184, 8), (8, 185, 7), (7, 186, 6), (6, 187, 5), (5, 188, 4), (4, 189, 3), (2, 189, 190), (2, 191, 1), (1, 192, 0), (160, 192, 191), (160, 191, 190), (160, 190, 189), (160, 189, 188), (160, 188, 187), (160, 187, 186), (160, 186, 185), (160, 185, 184), (160, 184, 183), (160, 183, 182), (160, 182, 181), (160, 181, 180), (160, 180, 179), (160, 179, 178), (160, 178, 177), (160, 177, 176), (160, 176, 175), (160, 175, 174), (160, 174, 173), (160, 173, 172), (160, 172, 171), (160, 171, 170), (160, 170, 169), (160, 169, 168), (160, 168, 167), (160, 167, 166), (160, 166, 165), (160, 165, 164), (160, 164, 163), (160, 163, 162), (160, 162, 161), (161, 192, 160), (193, 225, 256), (223, 225, 224), (223, 227, 226), (222, 228, 227), (220, 228, 221), (220, 230, 229), (218, 230, 219), (218, 232, 231), (216, 232, 217), (216, 234, 233), (215, 235, 234), (214, 236, 235), (212, 236, 213), (211, 237, 212), (210, 238, 211), (210, 240, 239), (208, 240, 209), (207, 241, 208), (207, 243, 242), (206, 244, 243), (204, 244, 205), (203, 245, 204), (203, 247, 246), (201, 247, 202), (201, 249, 248), (200, 250, 249), (199, 251, 250), (197, 251, 198), (197, 253, 252), (195, 253, 196), (194, 254, 195), (193, 255, 194), (193, 354, 224), (224, 355, 223), (223, 356, 222), (222, 357, 221), (220, 357, 358), (219, 358, 359), (218, 359, 360), (217, 360, 361), (216, 361, 362), (215, 362, 363), (214, 363, 364), (213, 364, 365), (212, 365, 366), (211, 366, 367), (210, 367, 368), (209, 368, 369), (208, 369, 370), (207, 370, 371), (207, 372, 206), (205, 372, 373), (205, 374, 204), (204, 375, 203), (203, 376, 202), (202, 377, 201), (201, 378, 200), (200, 379, 199), (199, 380, 198), (198, 381, 197), (197, 382, 196), (195, 382, 383), (195, 384, 194), (194, 385, 193), (353, 385, 384), (353, 384, 383), (353, 383, 382), (353, 382, 381), (353, 381, 380), (353, 380, 379), (353, 379, 378), (353, 378, 377), (353, 377, 376), (353, 376, 375), (353, 375, 374), (353, 374, 373), (353, 373, 372), (353, 372, 371), (353, 371, 370), (353, 370, 369), (353, 369, 368), (353, 368, 367), (353, 367, 366), (353, 366, 365), (353, 365, 364), (353, 364, 363), (353, 363, 362), (353, 362, 361), (353, 361, 360), (353, 360, 359), (353, 359, 358), (353, 358, 357), (353, 357, 356), (353, 356, 355), (353, 355, 354), (354, 385, 353), (386, 418, 449), (416, 418, 417), (416, 420, 419), (415, 421, 420), (413, 421, 414), (413, 423, 422), (411, 423, 412), (411, 425, 424), (409, 425, 410), (409, 427, 426), (408, 428, 427), (407, 429, 428), (405, 429, 406), (404, 430, 405), (403, 431, 404), (403, 433, 432), (401, 433, 402), (400, 434, 401), (400, 436, 435), (399, 437, 436), (397, 437, 398), (396, 438, 397), (396, 440, 439), (394, 440, 395), (394, 442, 441), (393, 443, 442), (392, 444, 443), (390, 444, 391), (390, 446, 445), (388, 446, 389), (387, 447, 388), (386, 448, 387), (386, 547, 417), (417, 548, 416), (416, 549, 415), (415, 550, 414), (413, 550, 551), (412, 551, 552), (411, 552, 553), (410, 553, 554), (409, 554, 555), (408, 555, 556), (407, 556, 557), (406, 557, 558), (405, 558, 559), (404, 559, 560), (403, 560, 561), (402, 561, 562), (401, 562, 563), (400, 563, 564), (400, 565, 399), (398, 565, 566), (398, 567, 397), (397, 568, 396), (396, 569, 395), (395, 570, 394), (394, 571, 393), (393, 572, 392), (392, 573, 391), (391, 574, 390), (390, 575, 389), (388, 575, 576), (388, 577, 387), (387, 578, 386), (546, 578, 577), (546, 577, 576), (546, 576, 575), (546, 575, 574), (546, 574, 573), (546, 573, 572), (546, 572, 571), (546, 571, 570), (546, 570, 569), (546, 569, 568), (546, 568, 567), (546, 567, 566), (546, 566, 565), (546, 565, 564), (546, 564, 563), (546, 563, 562), (546, 562, 561), (546, 561, 560), (546, 560, 559), (546, 559, 558), (546, 558, 557), (546, 557, 556), (546, 556, 555), (546, 555, 554), (546, 554, 553), (546, 553, 552), (546, 552, 551), (546, 551, 550), (546, 550, 549), (546, 549, 548), (546, 548, 547), (547, 578, 546), (579, 611, 642), (609, 611, 610), (609, 613, 612), (608, 614, 613), (606, 614, 607), (606, 616, 615), (604, 616, 605), (604, 618, 617), (602, 618, 603), (602, 620, 619), (601, 621, 620), (600, 622, 621), (598, 622, 599), (597, 623, 598), (596, 624, 597), (596, 626, 625), (594, 626, 595), (593, 627, 594), (593, 629, 628), (592, 630, 629), (590, 630, 591), (589, 631, 590), (589, 633, 632), (587, 633, 588), (587, 635, 634), (586, 636, 635), (585, 637, 636), (583, 637, 584), (583, 639, 638), (581, 639, 582), (580, 640, 581), (579, 641, 580), (579, 740, 610), (610, 741, 609), (609, 742, 608), (608, 743, 607), (606, 743, 744), (605, 744, 745), (604, 745, 746), (603, 746, 747), (602, 747, 748), (601, 748, 749), (600, 749, 750), (599, 750, 751), (598, 751, 752), (597, 752, 753), (596, 753, 754), (595, 754, 755), (594, 755, 756), (593, 756, 757), (593, 758, 592), (591, 758, 759), (591, 760, 590), (590, 761, 589), (589, 762, 588), (588, 763, 587), (587, 764, 586), (586, 765, 585), (585, 766, 584), (584, 767, 583), (583, 768, 582), (581, 768, 769), (581, 770, 580), (580, 771, 579), (739, 771, 770), (739, 770, 769), (739, 769, 768), (739, 768, 767), (739, 767, 766), (739, 766, 765), (739, 765, 764), (739, 764, 763), (739, 763, 762), (739, 762, 761), (739, 761, 760), (739, 760, 759), (739, 759, 758), (739, 758, 757), (739, 757, 756), (739, 756, 755), (739, 755, 754), (739, 754, 753), (739, 753, 752), (739, 752, 751), (739, 751, 750), (739, 750, 749), (739, 749, 748), (739, 748, 747), (739, 747, 746), (739, 746, 745), (739, 745, 744), (739, 744, 743), (739, 743, 742), (739, 742, 741), (739, 741, 740), (740, 771, 739), (865, 862, 863), (0, 31, 32), (30, 33, 32), (30, 29, 34), (29, 28, 35), (27, 36, 35), (27, 26, 37), (25, 38, 37), (25, 24, 39), (23, 40, 39), (23, 22, 41), (22, 21, 42), (21, 20, 43), (19, 44, 43), (18, 45, 44), (17, 46, 45), (17, 16, 47), (15, 48, 47), (14, 49, 48), (14, 13, 50), (13, 12, 51), (11, 52, 51), (10, 53, 52), (10, 9, 54), (8, 55, 54), (8, 7, 56), (7, 6, 57), (6, 5, 58), (4, 59, 58), (4, 3, 60), (2, 61, 60), (1, 62, 61), (0, 63, 62), (0, 192, 161), (31, 161, 162), (30, 162, 163), (29, 163, 164), (27, 28, 164), (26, 27, 165), (25, 26, 166), (24, 25, 167), (23, 24, 168), (22, 23, 169), (21, 22, 170), (20, 21, 171), (19, 20, 172), (18, 19, 173), (17, 18, 174), (16, 17, 175), (15, 16, 176), (14, 15, 177), (14, 178, 179), (12, 13, 179), (12, 180, 181), (11, 181, 182), (10, 182, 183), (9, 183, 184), (8, 184, 185), (7, 185, 186), (6, 186, 187), (5, 187, 188), (4, 188, 189), (2, 3, 189), (2, 190, 191), (1, 191, 192), (193, 224, 225), (223, 226, 225), (223, 222, 227), (222, 221, 228), (220, 229, 228), (220, 219, 230), (218, 231, 230), (218, 217, 232), (216, 233, 232), (216, 215, 234), (215, 214, 235), (214, 213, 236), (212, 237, 236), (211, 238, 237), (210, 239, 238), (210, 209, 240), (208, 241, 240), (207, 242, 241), (207, 206, 243), (206, 205, 244), (204, 245, 244), (203, 246, 245), (203, 202, 247), (201, 248, 247), (201, 200, 249), (200, 199, 250), (199, 198, 251), (197, 252, 251), (197, 196, 253), (195, 254, 253), (194, 255, 254), (193, 256, 255), (193, 385, 354), (224, 354, 355), (223, 355, 356), (222, 356, 357), (220, 221, 357), (219, 220, 358), (218, 219, 359), (217, 218, 360), (216, 217, 361), (215, 216, 362), (214, 215, 363), (213, 214, 364), (212, 213, 365), (211, 212, 366), (210, 211, 367), (209, 210, 368), (208, 209, 369), (207, 208, 370), (207, 371, 372), (205, 206, 372), (205, 373, 374), (204, 374, 375), (203, 375, 376), (202, 376, 377), (201, 377, 378), (200, 378, 379), (199, 379, 380), (198, 380, 381), (197, 381, 382), (195, 196, 382), (195, 383, 384), (194, 384, 385), (386, 417, 418), (416, 419, 418), (416, 415, 420), (415, 414, 421), (413, 422, 421), (413, 412, 423), (411, 424, 423), (411, 410, 425), (409, 426, 425), (409, 408, 427), (408, 407, 428), (407, 406, 429), (405, 430, 429), (404, 431, 430), (403, 432, 431), (403, 402, 433), (401, 434, 433), (400, 435, 434), (400, 399, 436), (399, 398, 437), (397, 438, 437), (396, 439, 438), (396, 395, 440), (394, 441, 440), (394, 393, 442), (393, 392, 443), (392, 391, 444), (390, 445, 444), (390, 389, 446), (388, 447, 446), (387, 448, 447), (386, 449, 448), (386, 578, 547), (417, 547, 548), (416, 548, 549), (415, 549, 550), (413, 414, 550), (412, 413, 551), (411, 412, 552), (410, 411, 553), (409, 410, 554), (408, 409, 555), (407, 408, 556), (406, 407, 557), (405, 406, 558), (404, 405, 559), (403, 404, 560), (402, 403, 561), (401, 402, 562), (400, 401, 563), (400, 564, 565), (398, 399, 565), (398, 566, 567), (397, 567, 568), (396, 568, 569), (395, 569, 570), (394, 570, 571), (393, 571, 572), (392, 572, 573), (391, 573, 574), (390, 574, 575), (388, 389, 575), (388, 576, 577), (387, 577, 578), (579, 610, 611), (609, 612, 611), (609, 608, 613), (608, 607, 614), (606, 615, 614), (606, 605, 616), (604, 617, 616), (604, 603, 618), (602, 619, 618), (602, 601, 620), (601, 600, 621), (600, 599, 622), (598, 623, 622), (597, 624, 623), (596, 625, 624), (596, 595, 626), (594, 627, 626), (593, 628, 627), (593, 592, 629), (592, 591, 630), (590, 631, 630), (589, 632, 631), (589, 588, 633), (587, 634, 633), (587, 586, 635), (586, 585, 636), (585, 584, 637), (583, 638, 637), (583, 582, 639), (581, 640, 639), (580, 641, 640), (579, 642, 641), (579, 771, 740), (610, 740, 741), (609, 741, 742), (608, 742, 743), (606, 607, 743), (605, 606, 744), (604, 605, 745), (603, 604, 746), (602, 603, 747), (601, 602, 748), (600, 601, 749), (599, 600, 750), (598, 599, 751), (597, 598, 752), (596, 597, 753), (595, 596, 754), (594, 595, 755), (593, 594, 756), (593, 757, 758), (591, 592, 758), (591, 759, 760), (590, 760, 761), (589, 761, 762), (588, 762, 763), (587, 763, 764), (586, 764, 765), (585, 765, 766), (584, 766, 767), (583, 767, 768), (581, 582, 768), (581, 769, 770), (580, 770, 771), (865, 864, 862), (829, 830, 853), (829, 846, 773), (821, 839, 847), (847, 855, 848), (822, 855, 838), (822, 837, 823), (823, 836, 824), (824, 856, 849), (825, 856, 835), (825, 834, 850), (850, 833, 851), (851, 857, 852), (826, 857, 832), (826, 831, 827), (827, 830, 828), (863, 787, 788), (790, 863, 788), (862, 789, 787), (865, 821, 864), (774, 864, 821), (865, 845, 854), (874, 782, 781), (788, 875, 874), (829, 828, 830), (829, 853, 846), (821, 854, 839), (847, 839, 855), (822, 848, 855), (822, 838, 837), (823, 837, 836), (824, 836, 856), (825, 849, 856), (825, 835, 834), (850, 834, 833), (851, 833, 857), (826, 852, 857), (826, 832, 831), (827, 831, 830), (863, 862, 787), (865, 854, 821), (874, 875, 782), (788, 787, 875), (95, 127, 96), (95, 97, 94), (93, 97, 98), (92, 98, 99), (91, 99, 100), (90, 100, 101), (89, 101, 102), (88, 102, 103), (87, 103, 104), (86, 104, 105), (85, 105, 106), (84, 106, 107), (84, 108, 83), (82, 108, 109), (82, 110, 81), (81, 111, 80), (80, 112, 79), (79, 113, 78), (78, 114, 77), (77, 115, 76), (76, 116, 75), (75, 117, 74), (74, 118, 73), (73, 119, 72), (72, 120, 71), (71, 121, 70), (70, 122, 69), (69, 123, 68), (68, 124, 67), (66, 124, 125), (66, 126, 65), (64, 126, 127), (63, 129, 62), (62, 130, 61), (61, 131, 60), (60, 132, 59), (59, 133, 58), (58, 134, 57), (57, 135, 56), (56, 136, 55), (55, 137, 54), (54, 138, 53), (53, 139, 52), (52, 140, 51), (51, 141, 50), (49, 141, 142), (49, 143, 48), (48, 144, 47), (46, 144, 145), (46, 146, 45), (45, 147, 44), (44, 148, 43), (43, 149, 42), (42, 150, 41), (41, 151, 40), (40, 152, 39), (39, 153, 38), (38, 154, 37), (37, 155, 36), (36, 156, 35), (35, 157, 34), (34, 158, 33), (33, 159, 32), (32, 128, 63), (129, 127, 126), (129, 125, 130), (130, 124, 131), (132, 124, 123), (132, 122, 133), (134, 122, 121), (135, 121, 120), (135, 119, 136), (137, 119, 118), (138, 118, 117), (139, 117, 116), (140, 116, 115), (141, 115, 114), (142, 114, 113), (142, 112, 143), (143, 111, 144), (145, 111, 110), (145, 109, 146), (147, 109, 108), (148, 108, 107), (149, 107, 106), (149, 105, 150), (150, 104, 151), (151, 103, 152), (153, 103, 102), (153, 101, 154), (154, 100, 155), (155, 99, 156), (156, 98, 157), (158, 98, 97), (159, 97, 96), (159, 127, 128), (288, 320, 289), (288, 290, 287), (286, 290, 291), (285, 291, 292), (284, 292, 293), (283, 293, 294), (282, 294, 295), (281, 295, 296), (280, 296, 297), (279, 297, 298), (278, 298, 299), (277, 299, 300), (277, 301, 276), (275, 301, 302), (275, 303, 274), (274, 304, 273), (273, 305, 272), (272, 306, 271), (271, 307, 270), (270, 308, 269), (269, 309, 268), (268, 310, 267), (267, 311, 266), (266, 312, 265), (265, 313, 264), (264, 314, 263), (263, 315, 262), (262, 316, 261), (261, 317, 260), (259, 317, 318), (259, 319, 258), (257, 319, 320), (256, 322, 255), (255, 323, 254), (254, 324, 253), (253, 325, 252), (252, 326, 251), (251, 327, 250), (250, 328, 249), (249, 329, 248), (248, 330, 247), (247, 331, 246), (246, 332, 245), (245, 333, 244), (244, 334, 243), (242, 334, 335), (242, 336, 241), (241, 337, 240), (239, 337, 338), (239, 339, 238), (238, 340, 237), (237, 341, 236), (236, 342, 235), (235, 343, 234), (234, 344, 233), (233, 345, 232), (232, 346, 231), (231, 347, 230), (230, 348, 229), (229, 349, 228), (228, 350, 227), (227, 351, 226), (226, 352, 225), (225, 321, 256), (322, 320, 319), (322, 318, 323), (323, 317, 324), (325, 317, 316), (325, 315, 326), (327, 315, 314), (328, 314, 313), (328, 312, 329), (330, 312, 311), (331, 311, 310), (332, 310, 309), (333, 309, 308), (334, 308, 307), (335, 307, 306), (335, 305, 336), (336, 304, 337), (338, 304, 303), (338, 302, 339), (340, 302, 301), (341, 301, 300), (342, 300, 299), (342, 298, 343), (343, 297, 344), (344, 296, 345), (346, 296, 295), (346, 294, 347), (347, 293, 348), (348, 292, 349), (349, 291, 350), (351, 291, 290), (352, 290, 289), (352, 320, 321), (481, 513, 482), (481, 483, 480), (479, 483, 484), (478, 484, 485), (477, 485, 486), (476, 486, 487), (475, 487, 488), (474, 488, 489), (473, 489, 490), (472, 490, 491), (471, 491, 492), (470, 492, 493), (469, 493, 494), (469, 495, 468), (468, 496, 467), (467, 497, 466), (466, 498, 465), (465, 499, 464), (464, 500, 463), (463, 501, 462), (462, 502, 461), (461, 503, 460), (460, 504, 459), (459, 505, 458), (458, 506, 457), (457, 507, 456), (456, 508, 455), (455, 509, 454), (454, 510, 453), (452, 510, 511), (452, 512, 451), (450, 512, 513), (449, 515, 448), (448, 516, 447), (447, 517, 446), (446, 518, 445), (445, 519, 444), (444, 520, 443), (443, 521, 442), (442, 522, 441), (441, 523, 440), (440, 524, 439), (439, 525, 438), (438, 526, 437), (437, 527, 436), (435, 527, 528), (435, 529, 434), (434, 530, 433), (432, 530, 531), (432, 532, 431), (431, 533, 430), (430, 534, 429), (429, 535, 428), (428, 536, 427), (427, 537, 426), (426, 538, 425), (425, 539, 424), (424, 540, 423), (423, 541, 422), (422, 542, 421), (421, 543, 420), (420, 544, 419), (419, 545, 418), (418, 514, 449), (515, 513, 512), (515, 511, 516), (516, 510, 517), (518, 510, 509), (518, 508, 519), (520, 508, 507), (521, 507, 506), (521, 505, 522), (523, 505, 504), (524, 504, 503), (525, 503, 502), (526, 502, 501), (527, 501, 500), (528, 500, 499), (528, 498, 529), (529, 497, 530), (531, 497, 496), (531, 495, 532), (533, 495, 494), (533, 493, 534), (535, 493, 492), (535, 491, 536), (536, 490, 537), (537, 489, 538), (539, 489, 488), (539, 487, 540), (540, 486, 541), (541, 485, 542), (542, 484, 543), (544, 484, 483), (545, 483, 482), (545, 513, 514), (674, 706, 675), (674, 676, 673), (672, 676, 677), (671, 677, 678), (670, 678, 679), (669, 679, 680), (668, 680, 681), (667, 681, 682), (666, 682, 683), (665, 683, 684), (664, 684, 685), (663, 685, 686), (662, 686, 687), (662, 688, 661), (661, 689, 660), (660, 690, 659), (659, 691, 658), (658, 692, 657), (657, 693, 656), (656, 694, 655), (655, 695, 654), (654, 696, 653), (653, 697, 652), (652, 698, 651), (651, 699, 650), (650, 700, 649), (649, 701, 648), (648, 702, 647), (647, 703, 646), (645, 703, 704), (645, 705, 644), (643, 705, 706), (642, 708, 641), (641, 709, 640), (640, 710, 639), (639, 711, 638), (638, 712, 637), (637, 713, 636), (636, 714, 635), (635, 715, 634), (634, 716, 633), (633, 717, 632), (632, 718, 631), (631, 719, 630), (630, 720, 629), (628, 720, 721), (628, 722, 627), (627, 723, 626), (625, 723, 724), (625, 725, 624), (624, 726, 623), (623, 727, 622), (622, 728, 621), (621, 729, 620), (620, 730, 619), (619, 731, 618), (618, 732, 617), (617, 733, 616), (616, 734, 615), (615, 735, 614), (614, 736, 613), (613, 737, 612), (612, 738, 611), (611, 707, 642), (708, 706, 705), (708, 704, 709), (709, 703, 710), (711, 703, 702), (711, 701, 712), (713, 701, 700), (714, 700, 699), (714, 698, 715), (716, 698, 697), (717, 697, 696), (718, 696, 695), (719, 695, 694), (720, 694, 693), (721, 693, 692), (721, 691, 722), (722, 690, 723), (724, 690, 689), (724, 688, 725), (726, 688, 687), (726, 686, 727), (728, 686, 685), (728, 684, 729), (729, 683, 730), (730, 682, 731), (732, 682, 681), (732, 680, 733), (733, 679, 734), (734, 678, 735), (735, 677, 736), (737, 677, 676), (738, 676, 675), (738, 706, 707), (95, 64, 127), (95, 96, 97), (93, 94, 97), (92, 93, 98), (91, 92, 99), (90, 91, 100), (89, 90, 101), (88, 89, 102), (87, 88, 103), (86, 87, 104), (85, 86, 105), (84, 85, 106), (84, 107, 108), (82, 83, 108), (82, 109, 110), (81, 110, 111), (80, 111, 112), (79, 112, 113), (78, 113, 114), (77, 114, 115), (76, 115, 116), (75, 116, 117), (74, 117, 118), (73, 118, 119), (72, 119, 120), (71, 120, 121), (70, 121, 122), (69, 122, 123), (68, 123, 124), (66, 67, 124), (66, 125, 126), (64, 65, 126), (63, 128, 129), (62, 129, 130), (61, 130, 131), (60, 131, 132), (59, 132, 133), (58, 133, 134), (57, 134, 135), (56, 135, 136), (55, 136, 137), (54, 137, 138), (53, 138, 139), (52, 139, 140), (51, 140, 141), (49, 50, 141), (49, 142, 143), (48, 143, 144), (46, 47, 144), (46, 145, 146), (45, 146, 147), (44, 147, 148), (43, 148, 149), (42, 149, 150), (41, 150, 151), (40, 151, 152), (39, 152, 153), (38, 153, 154), (37, 154, 155), (36, 155, 156), (35, 156, 157), (34, 157, 158), (33, 158, 159), (32, 159, 128), (129, 128, 127), (129, 126, 125), (130, 125, 124), (132, 131, 124), (132, 123, 122), (134, 133, 122), (135, 134, 121), (135, 120, 119), (137, 136, 119), (138, 137, 118), (139, 138, 117), (140, 139, 116), (141, 140, 115), (142, 141, 114), (142, 113, 112), (143, 112, 111), (145, 144, 111), (145, 110, 109), (147, 146, 109), (148, 147, 108), (149, 148, 107), (149, 106, 105), (150, 105, 104), (151, 104, 103), (153, 152, 103), (153, 102, 101), (154, 101, 100), (155, 100, 99), (156, 99, 98), (158, 157, 98), (159, 158, 97), (159, 96, 127), (288, 257, 320), (288, 289, 290), (286, 287, 290), (285, 286, 291), (284, 285, 292), (283, 284, 293), (282, 283, 294), (281, 282, 295), (280, 281, 296), (279, 280, 297), (278, 279, 298), (277, 278, 299), (277, 300, 301), (275, 276, 301), (275, 302, 303), (274, 303, 304), (273, 304, 305), (272, 305, 306), (271, 306, 307), (270, 307, 308), (269, 308, 309), (268, 309, 310), (267, 310, 311), (266, 311, 312), (265, 312, 313), (264, 313, 314), (263, 314, 315), (262, 315, 316), (261, 316, 317), (259, 260, 317), (259, 318, 319), (257, 258, 319), (256, 321, 322), (255, 322, 323), (254, 323, 324), (253, 324, 325), (252, 325, 326), (251, 326, 327), (250, 327, 328), (249, 328, 329), (248, 329, 330), (247, 330, 331), (246, 331, 332), (245, 332, 333), (244, 333, 334), (242, 243, 334), (242, 335, 336), (241, 336, 337), (239, 240, 337), (239, 338, 339), (238, 339, 340), (237, 340, 341), (236, 341, 342), (235, 342, 343), (234, 343, 344), (233, 344, 345), (232, 345, 346), (231, 346, 347), (230, 347, 348), (229, 348, 349), (228, 349, 350), (227, 350, 351), (226, 351, 352), (225, 352, 321), (322, 321, 320), (322, 319, 318), (323, 318, 317), (325, 324, 317), (325, 316, 315), (327, 326, 315), (328, 327, 314), (328, 313, 312), (330, 329, 312), (331, 330, 311), (332, 331, 310), (333, 332, 309), (334, 333, 308), (335, 334, 307), (335, 306, 305), (336, 305, 304), (338, 337, 304), (338, 303, 302), (340, 339, 302), (341, 340, 301), (342, 341, 300), (342, 299, 298), (343, 298, 297), (344, 297, 296), (346, 345, 296), (346, 295, 294), (347, 294, 293), (348, 293, 292), (349, 292, 291), (351, 350, 291), (352, 351, 290), (352, 289, 320), (481, 450, 513), (481, 482, 483), (479, 480, 483), (478, 479, 484), (477, 478, 485), (476, 477, 486), (475, 476, 487), (474, 475, 488), (473, 474, 489), (472, 473, 490), (471, 472, 491), (470, 471, 492), (469, 470, 493), (469, 494, 495), (468, 495, 496), (467, 496, 497), (466, 497, 498), (465, 498, 499), (464, 499, 500), (463, 500, 501), (462, 501, 502), (461, 502, 503), (460, 503, 504), (459, 504, 505), (458, 505, 506), (457, 506, 507), (456, 507, 508), (455, 508, 509), (454, 509, 510), (452, 453, 510), (452, 511, 512), (450, 451, 512), (449, 514, 515), (448, 515, 516), (447, 516, 517), (446, 517, 518), (445, 518, 519), (444, 519, 520), (443, 520, 521), (442, 521, 522), (441, 522, 523), (440, 523, 524), (439, 524, 525), (438, 525, 526), (437, 526, 527), (435, 436, 527), (435, 528, 529), (434, 529, 530), (432, 433, 530), (432, 531, 532), (431, 532, 533), (430, 533, 534), (429, 534, 535), (428, 535, 536), (427, 536, 537), (426, 537, 538), (425, 538, 539), (424, 539, 540), (423, 540, 541), (422, 541, 542), (421, 542, 543), (420, 543, 544), (419, 544, 545), (418, 545, 514), (515, 514, 513), (515, 512, 511), (516, 511, 510), (518, 517, 510), (518, 509, 508), (520, 519, 508), (521, 520, 507), (521, 506, 505), (523, 522, 505), (524, 523, 504), (525, 524, 503), (526, 525, 502), (527, 526, 501), (528, 527, 500), (528, 499, 498), (529, 498, 497), (531, 530, 497), (531, 496, 495), (533, 532, 495), (533, 494, 493), (535, 534, 493), (535, 492, 491), (536, 491, 490), (537, 490, 489), (539, 538, 489), (539, 488, 487), (540, 487, 486), (541, 486, 485), (542, 485, 484), (544, 543, 484), (545, 544, 483), (545, 482, 513), (674, 643, 706), (674, 675, 676), (672, 673, 676), (671, 672, 677), (670, 671, 678), (669, 670, 679), (668, 669, 680), (667, 668, 681), (666, 667, 682), (665, 666, 683), (664, 665, 684), (663, 664, 685), (662, 663, 686), (662, 687, 688), (661, 688, 689), (660, 689, 690), (659, 690, 691), (658, 691, 692), (657, 692, 693), (656, 693, 694), (655, 694, 695), (654, 695, 696), (653, 696, 697), (652, 697, 698), (651, 698, 699), (650, 699, 700), (649, 700, 701), (648, 701, 702), (647, 702, 703), (645, 646, 703), (645, 704, 705), (643, 644, 705), (642, 707, 708), (641, 708, 709), (640, 709, 710), (639, 710, 711), (638, 711, 712), (637, 712, 713), (636, 713, 714), (635, 714, 715), (634, 715, 716), (633, 716, 717), (632, 717, 718), (631, 718, 719), (630, 719, 720), (628, 629, 720), (628, 721, 722), (627, 722, 723), (625, 626, 723), (625, 724, 725), (624, 725, 726), (623, 726, 727), (622, 727, 728), (621, 728, 729), (620, 729, 730), (619, 730, 731), (618, 731, 732), (617, 732, 733), (616, 733, 734), (615, 734, 735), (614, 735, 736), (613, 736, 737), (612, 737, 738), (611, 738, 707), (708, 707, 706), (708, 705, 704), (709, 704, 703), (711, 710, 703), (711, 702, 701), (713, 712, 701), (714, 713, 700), (714, 699, 698), (716, 715, 698), (717, 716, 697), (718, 717, 696), (719, 718, 695), (720, 719, 694), (721, 720, 693), (721, 692, 691), (722, 691, 690), (724, 723, 690), (724, 689, 688), (726, 725, 688), (726, 687, 686), (728, 727, 686), (728, 685, 684), (729, 684, 683), (730, 683, 682), (732, 731, 682), (732, 681, 680), (733, 680, 679), (734, 679, 678), (735, 678, 677), (737, 736, 677), (738, 737, 676), (738, 675, 706), (793, 798, 797), (819, 792, 796), (779, 804, 805), (807, 810, 809), (815, 814, 816), (819, 842, 817), (797, 858, 796), (860, 797, 798), (861, 858, 860), (860, 798, 799), (866, 858, 859), (866, 796, 858), (867, 861, 860), (799, 867, 860), (810, 878, 809), (777, 884, 883), (881, 882, 879), (878, 881, 879), (884, 882, 883), (820, 889, 776), (814, 885, 888), (891, 890, 889), (885, 887, 888), (886, 890, 887), (778, 911, 820), (887, 913, 912), (820, 913, 891), (887, 914, 888), (778, 915, 884), (879, 915, 916), (879, 917, 878), (909, 919, 908), (910, 918, 911), (911, 912, 913), (909, 912, 918), (910, 916, 915), (919, 917, 916), (776, 778, 820), (859, 921, 920), (866, 920, 922), (867, 921, 861), (920, 925, 924), (922, 924, 926), (923, 925, 921), (809, 923, 807), (807, 867, 805), (779, 805, 867), (817, 819, 866), (816, 866, 922), (814, 922, 926), (878, 914, 917), (917, 909, 908), (793, 794, 798), (819, 844, 792), (779, 780, 804), (807, 808, 810), (815, 813, 814), (819, 844, 842), (860, 858, 797), (861, 859, 858), (810, 880, 878), (777, 778, 884), (878, 880, 881), (884, 879, 882), (820, 891, 889), (814, 813, 885), (891, 887, 890), (885, 886, 887), (778, 910, 911), (887, 891, 913), (820, 911, 913), (887, 912, 914), (778, 910, 915), (879, 884, 915), (879, 916, 917), (909, 918, 919), (910, 919, 918), (911, 918, 912), (909, 914, 912), (910, 919, 916), (919, 908, 917), (776, 777, 778), (859, 861, 921), (866, 859, 920), (867, 923, 921), (920, 921, 925), (922, 920, 924), (923, 927, 925), (809, 927, 923), (807, 923, 867), (816, 817, 866), (814, 816, 922), (878, 888, 914), (917, 914, 909)])
me_car.polygons.foreach_set('use_smooth', [0, 0, 0, 0, 0, 0, 0, 0, 0, 0, 0, 0, 0, 0, 0, 0, 0, 0, 0, 0, 0, 0, 0, 0, 0, 0, 0, 0, 0, 0, 0, 0, 0, 0, 0, 0, 0, 0, 0, 0, 0, 0, 0, 0, 0, 0, 0, 0, 0, 0, 0, 0, 0, 0, 0, 0, 0, 0, 0, 0, 0, 0, 0, 0, 0, 0, 0, 0, 0, 0, 0, 0, 0, 0, 0, 0, 0, 0, 0, 0, 0, 0, 0, 0, 0, 0, 0, 0, 0, 0, 0, 0, 0, 0, 0, 0, 0, 0, 0, 0, 0, 0, 0, 0, 0, 0, 0, 0, 0, 0, 0, 0, 0, 0, 0, 0, 0, 0, 0, 0, 0, 0, 0, 0, 0, 0, 0, 0, 0, 0, 0, 0, 0, 0, 0, 0, 0, 0, 0, 0, 0, 0, 0, 0, 0, 0, 0, 0, 0, 0, 0, 0, 0, 0, 0, 0, 0, 0, 0, 1, 1, 1, 1, 1, 1, 1, 1, 1, 1, 1, 1, 1, 1, 1, 1, 1, 1, 1, 1, 1, 1, 1, 1, 1, 1, 1, 1, 1, 1, 1, 1, 1, 1, 1, 1, 1, 1, 1, 1, 1, 1, 1, 1, 1, 1, 1, 1, 1, 1, 1, 1, 1, 1, 1, 1, 1, 1, 1, 1, 1, 1, 1, 1, 1, 1, 1, 1, 1, 1, 1, 1, 1, 1, 1, 1, 1, 1, 1, 1, 1, 1, 1, 1, 1, 1, 1, 1, 1, 1, 1, 1, 1, 1, 1, 1, 1, 1, 1, 1, 1, 1, 1, 1, 1, 1, 1, 1, 1, 1, 1, 1, 1, 1, 1, 1, 1, 1, 1, 1, 1, 1, 1, 1, 1, 1, 1, 1, 1, 1, 1, 1, 1, 1, 1, 1, 1, 1, 1, 1, 1, 1, 1, 1, 1, 1, 1, 1, 1, 1, 1, 1, 1, 1, 1, 1, 1, 1, 1, 1, 1, 1, 1, 1, 1, 1, 1, 1, 1, 1, 1, 1, 1, 1, 1, 1, 1, 1, 1, 1, 1, 1, 1, 1, 1, 1, 1, 1, 1, 1, 1, 1, 1, 1, 1, 1, 1, 1, 1, 1, 1, 1, 1, 1, 1, 1, 1, 1, 1, 1, 1, 1, 1, 1, 1, 1, 1, 1, 1, 1, 1, 1, 1, 1, 1, 1, 1, 1, 1, 1, 1, 1, 1, 1, 1, 1, 1, 1, 1, 1, 1, 1, 1, 1, 1, 1, 1, 1, 1, 1, 1, 1, 1, 1, 1, 1, 1, 1, 1, 1, 1, 1, 1, 1, 1, 1, 1, 1, 1, 1, 1, 1, 1, 1, 1, 1, 1, 1, 1, 1, 1, 1, 1, 1, 1, 1, 1, 1, 1, 1, 1, 1, 1, 1, 1, 1, 1, 1, 1, 1, 1, 1, 1, 1, 1, 1, 1, 1, 1, 1, 1, 1, 1, 1, 1, 1, 1, 1, 1, 1, 1, 1, 1, 1, 1, 1, 1, 1, 1, 1, 1, 1, 1, 1, 1, 1, 1, 1, 1, 1, 1, 1, 1, 1, 1, 1, 1, 1, 1, 1, 1, 1, 1, 1, 1, 1, 1, 1, 1, 1, 1, 1, 1, 1, 1, 1, 1, 1, 1, 1, 1, 1, 1, 1, 1, 1, 1, 1, 1, 1, 1, 1, 1, 1, 0, 1, 1, 1, 1, 1, 1, 1, 1, 1, 1, 1, 1, 1, 1, 1, 1, 1, 1, 1, 1, 1, 1, 1, 1, 1, 1, 1, 1, 1, 1, 1, 1, 1, 1, 1, 1, 1, 1, 1, 1, 1, 1, 1, 1, 1, 1, 1, 1, 1, 1, 1, 1, 1, 1, 1, 1, 1, 1, 1, 1, 1, 1, 1, 1, 1, 1, 1, 1, 1, 1, 1, 1, 1, 1, 1, 1, 1, 1, 1, 1, 1, 1, 1, 1, 1, 1, 1, 1, 1, 1, 1, 1, 1, 1, 1, 1, 1, 1, 1, 1, 1, 1, 1, 1, 1, 1, 1, 1, 1, 1, 1, 1, 1, 1, 1, 1, 1, 1, 1, 1, 1, 1, 1, 1, 1, 1, 1, 1, 1, 1, 1, 1, 1, 1, 1, 1, 1, 1, 1, 1, 1, 1, 1, 1, 1, 1, 1, 1, 1, 1, 1, 1, 1, 1, 1, 1, 1, 1, 1, 1, 1, 1, 1, 1, 1, 1, 1, 1, 1, 1, 1, 1, 1, 1, 1, 1, 1, 1, 1, 1, 1, 1, 1, 1, 1, 1, 1, 1, 1, 1, 1, 1, 1, 1, 1, 1, 1, 1, 1, 1, 1, 1, 1, 1, 1, 1, 1, 1, 1, 1, 1, 1, 1, 1, 1, 1, 1, 1, 1, 1, 1, 1, 1, 1, 1, 1, 1, 1, 1, 1, 1, 1, 1, 1, 1, 1, 1, 1, 1, 1, 1, 1, 1, 1, 1, 1, 1, 1, 1, 1, 1, 1, 1, 1, 1, 1, 0, 0, 0, 0, 0, 0, 0, 0, 0, 0, 0, 0, 0, 0, 0, 0, 0, 0, 0, 0, 0, 0, 0, 0, 0, 0, 0, 0, 0, 0, 0, 0, 0, 0, 0, 0, 0, 0, 0, 0, 0, 0, 0, 1, 1, 1, 1, 1, 1, 1, 1, 1, 1, 1, 1, 1, 1, 1, 1, 1, 1, 1, 1, 1, 1, 1, 1, 1, 1, 1, 1, 1, 1, 1, 1, 1, 1, 1, 1, 1, 1, 1, 1, 1, 1, 1, 1, 1, 1, 1, 1, 1, 1, 1, 1, 1, 1, 1, 1, 1, 1, 1, 1, 1, 1, 1, 1, 1, 1, 1, 1, 1, 1, 1, 1, 1, 1, 1, 1, 1, 1, 1, 1, 1, 1, 1, 1, 1, 1, 1, 1, 1, 1, 1, 1, 1, 1, 1, 1, 1, 1, 1, 1, 1, 1, 1, 1, 1, 1, 1, 1, 1, 1, 1, 1, 1, 1, 1, 1, 1, 1, 1, 1, 1, 1, 1, 1, 1, 1, 1, 1, 1, 1, 1, 1, 1, 1, 1, 1, 1, 1, 1, 1, 1, 1, 1, 1, 1, 1, 1, 1, 1, 1, 1, 1, 1, 1, 1, 1, 1, 1, 1, 1, 1, 1, 1, 1, 1, 1, 1, 1, 1, 1, 1, 1, 1, 1, 1, 1, 1, 1, 1, 1, 1, 1, 1, 1, 1, 1, 1, 1, 1, 1, 1, 1, 1, 1, 1, 1, 1, 1, 1, 1, 1, 1, 1, 1, 1, 1, 1, 1, 1, 1, 1, 1, 1, 1, 1, 1, 1, 1, 1, 1, 1, 1, 1, 1, 1, 1, 1, 1, 1, 1, 1, 1, 1, 1, 1, 1, 1, 1, 1, 1, 1, 1, 1, 1, 1, 1, 1, 1, 1, 1, 1, 1, 1, 1, 1, 1, 1, 1, 1, 1, 1, 1, 1, 1, 1, 1, 1, 1, 1, 1, 1, 1, 1, 1, 1, 1, 1, 1, 1, 1, 1, 1, 1, 1, 1, 1, 1, 1, 1, 1, 1, 1, 1, 1, 1, 1, 1, 1, 1, 1, 1, 1, 1, 1, 1, 1, 1, 1, 1, 1, 1, 1, 1, 1, 1, 1, 1, 1, 1, 1, 1, 1, 1, 1, 1, 1, 1, 1, 1, 1, 1, 1, 1, 1, 1, 1, 1, 1, 1, 1, 1, 1, 1, 1, 1, 1, 1, 1, 1, 1, 1, 1, 1, 1, 1, 1, 1, 1, 1, 1, 1, 1, 1, 1, 1, 1, 1, 1, 1, 1, 1, 1, 1, 1, 1, 1, 1, 1, 1, 1, 1, 1, 1, 1, 1, 1, 1, 1, 1, 1, 1, 1, 1, 1, 1, 1, 1, 1, 1, 1, 1, 1, 1, 1, 1, 1, 1, 1, 1, 1, 1, 1, 1, 1, 1, 1, 1, 1, 1, 1, 1, 1, 1, 1, 1, 1, 1, 1, 1, 1, 1, 1, 1, 1, 1, 1, 1, 1, 1, 1, 1, 1, 1, 1, 1, 1, 1, 1, 1, 1, 1, 1, 1, 1, 1, 1, 1, 1, 1, 1, 1, 1, 1, 1, 1, 1, 1, 1, 1, 1, 1, 1, 1, 1, 1, 1, 1, 1, 1, 1, 1, 1, 1, 1, 1, 1, 1, 1, 1, 1, 1, 1, 1, 1, 1, 1, 1, 1, 1, 1, 1, 1, 1, 1, 1, 1, 1, 1, 1, 1, 1, 1, 1, 1, 1, 1, 1, 1, 1, 1, 1, 1, 1, 1, 1, 1, 1, 1, 1, 1, 1, 1, 1, 1, 1, 1, 1, 1, 1, 1, 1, 1, 1, 1, 1, 1, 1, 1, 1, 1, 1, 1, 1, 1, 1, 1, 1, 1, 1, 1, 1, 1, 1, 1, 1, 1, 1, 1, 1, 1, 1, 1, 1, 1, 1, 1, 1, 1, 1, 1, 1, 1, 1, 1, 1, 1, 1, 1, 1, 1, 1, 1, 1, 1, 1, 1, 1, 1, 1, 1, 1, 1, 1, 1, 1, 1, 1, 1, 1, 1, 1, 1, 1, 1, 1, 1, 1, 1, 1, 1, 1, 1, 1, 1, 1, 1, 1, 1, 1, 1, 1, 1, 1, 1, 1, 1, 1, 1, 1, 1, 1, 1, 1, 1, 1, 1, 1, 1, 1, 1, 1, 1, 1, 1, 1, 1, 1, 1, 1, 1, 1, 1, 1, 1, 1, 1, 1, 1, 1, 1, 1, 1, 1, 1, 1, 1, 1, 1, 1, 1, 1, 1, 1, 1, 1, 1, 1, 1, 1, 1, 1, 1, 1, 1, 1, 1, 1, 1, 1, 1, 1, 1, 1, 1, 1, 1, 1, 1, 1, 1, 1, 1, 1, 1, 1, 1, 1, 1, 1, 1, 1, 1, 1, 1, 1, 1, 1, 1, 1, 1, 1, 1, 1, 1, 1, 1, 1, 1, 1, 1, 1, 1, 1, 1, 1, 1, 1, 1, 1, 1, 1, 1, 1, 1, 1, 1, 1, 1, 1, 1, 1, 1, 1, 1, 1, 1, 1, 1, 0, 0, 0, 0, 0, 0, 0, 0, 0, 0, 0, 0, 0, 0, 0, 0, 0, 0, 0, 0, 0, 0, 0, 0, 0, 0, 0, 0, 0, 0, 0, 0, 0, 0, 0, 0, 0, 0, 0, 0, 0, 0, 0, 0, 0, 0, 0, 0, 0, 0, 0, 0, 0, 0, 0, 0, 0, 0, 0, 0, 0, 0, 0, 0, 0, 0, 0, 0, 0, 0, 0, 0, 0, 0, 0, 0, 0, 0, 0, 0, 0, 0, 0, 0, 0, 0, 0, 0, 0, 0, 0, 0, 0, 0])
me_car.polygons.foreach_set('material_index', [0, 0, 0, 0, 0, 0, 0, 0, 0, 0, 0, 0, 0, 0, 0, 0, 0, 0, 0, 0, 0, 0, 0, 0, 0, 0, 0, 0, 0, 0, 0, 0, 0, 0, 0, 0, 0, 0, 0, 0, 0, 0, 0, 0, 0, 0, 0, 0, 0, 0, 0, 0, 0, 0, 0, 0, 0, 0, 0, 0, 0, 0, 0, 0, 0, 0, 0, 0, 0, 0, 0, 0, 0, 0, 0, 0, 0, 0, 0, 0, 0, 0, 0, 0, 0, 0, 0, 0, 0, 0, 0, 0, 0, 0, 0, 0, 0, 0, 0, 0, 0, 0, 0, 0, 0, 0, 0, 0, 0, 0, 0, 0, 0, 0, 0, 0, 0, 0, 0, 0, 0, 0, 0, 0, 0, 0, 0, 0, 0, 0, 0, 0, 0, 0, 0, 0, 0, 0, 0, 0, 0, 0, 0, 0, 0, 0, 0, 0, 0, 1, 1, 1, 1, 1, 1, 1, 1, 1, 1, 0, 0, 0, 0, 0, 0, 0, 0, 0, 0, 0, 0, 0, 0, 0, 0, 0, 0, 0, 0, 0, 0, 0, 0, 0, 0, 0, 0, 0, 0, 0, 0, 0, 0, 0, 0, 0, 0, 0, 0, 0, 0, 0, 0, 0, 0, 0, 0, 0, 0, 0, 0, 0, 0, 0, 0, 0, 0, 0, 0, 0, 0, 0, 0, 0, 0, 0, 0, 0, 0, 0, 0, 0, 0, 0, 0, 0, 0, 0, 0, 0, 0, 0, 0, 0, 0, 0, 0, 0, 0, 0, 0, 0, 0, 0, 0, 0, 0, 0, 0, 0, 0, 0, 0, 0, 0, 0, 0, 0, 0, 0, 0, 0, 0, 0, 0, 0, 0, 0, 0, 0, 0, 0, 0, 0, 0, 0, 0, 0, 0, 0, 0, 0, 0, 0, 0, 0, 0, 0, 0, 0, 0, 0, 0, 0, 0, 0, 0, 0, 0, 0, 0, 0, 0, 0, 0, 0, 0, 0, 0, 0, 0, 0, 0, 0, 0, 0, 0, 0, 0, 0, 0, 0, 0, 0, 0, 0, 0, 0, 0, 0, 0, 0, 0, 0, 0, 0, 0, 0, 0, 0, 0, 0, 0, 0, 0, 0, 0, 0, 0, 0, 0, 0, 0, 0, 0, 0, 0, 0, 0, 0, 0, 0, 0, 0, 0, 0, 0, 0, 0, 0, 0, 0, 0, 0, 0, 0, 0, 0, 0, 0, 0, 0, 0, 0, 0, 0, 0, 0, 0, 0, 0, 0, 0, 0, 0, 0, 0, 0, 0, 0, 0, 0, 0, 0, 0, 0, 0, 0, 0, 0, 0, 0, 0, 0, 0, 0, 0, 0, 0, 0, 0, 0, 0, 0, 0, 0, 0, 0, 0, 0, 0, 0, 0, 0, 0, 0, 0, 0, 0, 0, 0, 0, 0, 0, 0, 0, 0, 0, 0, 0, 0, 0, 0, 0, 0, 0, 0, 0, 0, 0, 0, 0, 0, 0, 0, 0, 0, 0, 0, 0, 0, 0, 0, 0, 0, 0, 0, 0, 0, 0, 0, 0, 0, 0, 0, 0, 0, 0, 0, 0, 0, 0, 0, 0, 0, 0, 0, 0, 0, 0, 0, 0, 0, 0, 0, 0, 0, 0, 0, 0, 0, 0, 0, 0, 0, 0, 0, 0, 0, 0, 0, 0, 0, 0, 0, 0, 0, 0, 0, 0, 0, 0, 0, 0, 0, 0, 0, 0, 0, 0, 0, 0, 0, 0, 0, 0, 0, 0, 0, 0, 0, 0, 0, 0, 0, 0, 0, 0, 0, 0, 0, 0, 0, 0, 0, 0, 0, 0, 0, 0, 0, 0, 0, 0, 0, 0, 0, 0, 0, 0, 0, 0, 0, 0, 0, 0, 0, 0, 0, 0, 0, 0, 0, 0, 0, 0, 0, 0, 0, 0, 0, 0, 0, 0, 0, 0, 0, 0, 0, 0, 0, 0, 0, 0, 0, 0, 0, 0, 0, 0, 0, 0, 0, 0, 0, 0, 0, 0, 0, 0, 0, 0, 0, 0, 0, 0, 0, 0, 0, 0, 0, 0, 0, 0, 0, 0, 0, 0, 0, 0, 0, 0, 0, 0, 0, 0, 0, 0, 0, 0, 0, 0, 0, 0, 0, 0, 0, 0, 0, 0, 0, 0, 0, 0, 0, 0, 0, 0, 0, 0, 0, 0, 0, 0, 0, 0, 0, 0, 0, 0, 0, 0, 0, 0, 0, 0, 0, 0, 0, 0, 0, 0, 0, 0, 0, 0, 0, 0, 0, 0, 0, 0, 0, 0, 0, 0, 0, 0, 0, 0, 0, 0, 0, 0, 0, 0, 0, 0, 0, 0, 0, 0, 0, 0, 0, 0, 0, 0, 0, 0, 0, 0, 0, 0, 0, 0, 0, 0, 0, 0, 0, 0, 0, 0, 0, 0, 0, 0, 0, 0, 0, 0, 0, 0, 0, 0, 0, 0, 0, 0, 0, 0, 0, 0, 0, 0, 0, 0, 0, 0, 0, 0, 0, 0, 0, 0, 0, 0, 0, 0, 0, 2, 2, 2, 2, 2, 2, 2, 2, 2, 2, 2, 2, 2, 2, 2, 2, 2, 2, 2, 2, 2, 2, 2, 2, 2, 2, 2, 2, 2, 2, 2, 2, 2, 2, 2, 2, 2, 2, 2, 2, 2, 2, 3, 3, 3, 3, 3, 3, 3, 3, 3, 3, 3, 3, 3, 3, 3, 3, 3, 3, 3, 3, 3, 3, 3, 3, 3, 3, 3, 3, 3, 3, 3, 3, 3, 3, 3, 3, 3, 3, 3, 3, 3, 3, 3, 3, 3, 3, 3, 3, 3, 3, 3, 3, 3, 3, 3, 3, 3, 3, 3, 3, 3, 3, 3, 3, 3, 3, 3, 3, 3, 3, 3, 3, 3, 3, 3, 3, 3, 3, 3, 3, 3, 3, 3, 3, 3, 3, 3, 3, 3, 3, 3, 3, 3, 3, 3, 3, 3, 3, 3, 3, 3, 3, 3, 3, 3, 3, 3, 3, 3, 3, 3, 3, 3, 3, 3, 3, 3, 3, 3, 3, 3, 3, 3, 3, 3, 3, 3, 3, 3, 3, 3, 3, 3, 3, 3, 3, 3, 3, 3, 3, 3, 3, 3, 3, 3, 3, 3, 3, 3, 3, 3, 3, 3, 3, 3, 3, 3, 3, 3, 3, 3, 3, 3, 3, 3, 3, 3, 3, 3, 3, 3, 3, 3, 3, 3, 3, 3, 3, 3, 3, 3, 3, 3, 3, 3, 3, 3, 3, 3, 3, 3, 3, 3, 3, 3, 3, 3, 3, 3, 3, 3, 3, 3, 3, 3, 3, 3, 3, 3, 3, 3, 3, 3, 3, 3, 3, 3, 3, 3, 3, 3, 3, 3, 3, 3, 3, 3, 3, 3, 3, 3, 3, 3, 3, 3, 3, 3, 3, 3, 3, 3, 3, 3, 3, 3, 3, 3, 3, 3, 3, 3, 3, 3, 3, 3, 3, 3, 3, 3, 3, 3, 3, 3, 3, 3, 3, 3, 3, 3, 3, 3, 3, 3, 3, 3, 3, 3, 3, 3, 3, 3, 3, 3, 3, 3, 3, 3, 3, 3, 3, 3, 3, 3, 3, 3, 3, 3, 3, 3, 3, 3, 3, 3, 3, 3, 3, 3, 3, 3, 3, 3, 3, 3, 3, 3, 3, 3, 3, 3, 3, 3, 3, 3, 3, 3, 3, 3, 3, 3, 3, 3, 3, 3, 3, 3, 3, 3, 3, 3, 3, 3, 3, 3, 3, 3, 3, 3, 3, 3, 3, 3, 3, 3, 3, 3, 3, 3, 3, 3, 3, 3, 3, 3, 3, 3, 3, 3, 3, 3, 3, 3, 3, 3, 3, 3, 3, 3, 3, 3, 3, 3, 3, 3, 3, 3, 3, 3, 3, 3, 3, 3, 3, 3, 3, 3, 3, 3, 3, 3, 3, 3, 3, 3, 3, 3, 3, 3, 3, 3, 3, 3, 3, 3, 3, 3, 3, 3, 3, 3, 3, 3, 3, 3, 3, 3, 3, 3, 3, 3, 3, 3, 3, 3, 3, 3, 3, 3, 3, 3, 3, 3, 3, 3, 3, 3, 3, 3, 3, 3, 3, 3, 3, 3, 3, 3, 3, 3, 3, 3, 3, 3, 3, 3, 3, 3, 3, 3, 3, 3, 3, 3, 3, 3, 3, 3, 3, 3, 3, 3, 3, 3, 3, 3, 3, 3, 3, 3, 3, 3, 3, 3, 3, 3, 3, 3, 3, 3, 3, 3, 3, 3, 3, 3, 3, 3, 3, 3, 3, 3, 3, 3, 3, 3, 3, 3, 3, 3, 3, 3, 3, 3, 3, 3, 3, 3, 3, 3, 3, 3, 3, 3, 3, 3, 3, 3, 3, 3, 3, 3, 3, 3, 3, 3, 3, 3, 3, 3, 3, 3, 3, 3, 3, 3, 3, 3, 3, 3, 3, 3, 3, 3, 3, 3, 3, 3, 3, 3, 3, 3, 3, 3, 3, 3, 3, 3, 3, 3, 3, 3, 3, 3, 3, 3, 3, 3, 3, 3, 3, 3, 3, 3, 3, 3, 3, 3, 3, 3, 3, 3, 3, 3, 3, 3, 3, 3, 3, 3, 3, 3, 3, 3, 3, 3, 3, 3, 3, 3, 3, 3, 3, 3, 3, 3, 3, 3, 3, 3, 3, 3, 3, 3, 3, 3, 3, 3, 3, 3, 3, 3, 3, 3, 3, 3, 3, 3, 3, 3, 3, 3, 3, 3, 3, 3, 3, 3, 3, 3, 3, 3, 3, 3, 3, 3, 3, 3, 3, 3, 3, 3, 3, 3, 3, 3, 3, 3, 3, 3, 3, 3, 3, 3, 3, 3, 3, 3, 3, 3, 3, 3, 3, 3, 3, 3, 3, 3, 3, 3, 3, 3, 3, 3, 3, 3, 3, 3, 3, 3, 3, 3, 3, 3, 3, 3, 3, 3, 3, 3, 3, 3, 3, 3, 3, 3, 3, 3, 3, 3, 3, 3, 3, 3, 3, 3, 3, 3, 3, 3, 3, 3, 3, 3, 3, 3, 3, 3, 3, 3, 3, 3, 3, 3, 3, 3, 3, 3, 3, 3, 3, 3, 3, 3, 3, 3, 3, 3, 3, 3, 3, 0, 0, 0, 0, 0, 0, 0, 0, 0, 0, 0, 0, 0, 0, 0, 0, 0, 0, 0, 0, 0, 0, 0, 0, 0, 0, 0, 0, 0, 0, 0, 0, 0, 0, 0, 0, 0, 0, 0, 0, 0, 0, 0, 0, 0, 0, 0, 0, 0, 0, 0, 0, 0, 0, 0, 0, 0, 0, 0, 0, 0, 0, 0, 0, 0, 0, 0, 0, 0, 0, 0, 0, 0, 0, 0, 0, 0, 0, 0, 0, 0, 0, 0, 0, 0, 0, 0, 0, 0, 0, 0, 0, 0, 0])
me_car.materials.append(mat_metalicbodywork_002)
me_car.materials.append(mat_interior_003)
me_car.materials.append(mat_frame_002_1)
me_car.materials.append(mat_tyre_001)
me_car.materials.append(mat_frontlights)
me_car.materials.append(mat_frame_002)
me_car.use_remesh_preserve_volume = False
me_car.use_remesh_preserve_attributes = False
me_car.use_mirror_vertex_groups = False
me_car.update()
me_cube_174 = bpy.data.meshes.new('Cube.174')
me_cube_174.from_pydata([], [], [])
me_cube_174.use_remesh_preserve_volume = False
me_cube_174.use_remesh_preserve_attributes = False
me_cube_174.use_mirror_vertex_groups = False
me_cube_174.update()
me_sphere = bpy.data.meshes.new('Sphere')
me_sphere.from_pydata([(-1.333e-06, 1.25e-06, 31.62), (-22.88, 16.62, 14.14), (8.74, 26.9, 14.14), (28.28, 4.856e-07, 14.14), (-8.74, 26.9, -14.14), (22.88, 16.62, -14.14), (-28.28, -7.508e-07, -14.14), (1.432e-06, -1.515e-06, -31.62), (-13.45, 9.772, 26.9), (5.137, 15.81, 26.9), (-8.313, 25.58, 16.63), (-26.9, 5.941e-07, 16.63), (16.63, 1.043e-06, 26.9), (21.76, 15.81, 16.63), (-30.08, 9.772, -1.941e-06), (-18.59, 25.58, -2.13e-06), (4.973e-08, 31.62, -1.581e-06), (18.59, 25.58, -5.047e-07), (30.08, 9.772, 6.886e-07), (-21.76, 15.81, -16.63), (8.313, 25.58, -16.63), (26.9, -8.593e-07, -16.63), (-16.63, -1.308e-06, -26.9), (-5.137, 15.81, -26.9), (13.45, 9.772, -26.9), (-24.33, 17.68, -2.035e-06), (-20.73, 21.1, 7.071), (-21.46, 21.63, -2.082e-06), (-19.66, 23.34, 3.536), (-22.53, 19.39, 3.536), (-22.9, 19.65, -2.059e-06), (-20.02, 23.61, -2.106e-06), (-20.2, 22.22, 5.303), (-19.12, 24.46, 1.768), (-21.63, 20.25, 5.303), (-23.43, 18.53, 1.768), (-20.56, 22.49, 1.768), (-21.1, 21.37, 3.536), (-22.0, 20.51, 1.768), (-22.18, 20.64, -2.071e-06), (-20.74, 22.62, -2.094e-06), (-19.93, 22.78, 4.419), (-19.39, 23.9, 2.652), (-22.08, 19.82, 4.419), (-22.98, 18.96, 2.652), (-21.01, 22.06, 0.8839), (-20.11, 22.92, 2.652), (-21.82, 20.38, 3.536), (-20.38, 22.36, 3.536), (-21.73, 21.07, 0.8839), (-22.26, 19.95, 2.652), (-20.29, 23.05, 0.8839), (-19.57, 24.04, 0.8839), (-19.84, 23.48, 1.768), (-20.83, 21.93, 2.652), (-21.55, 20.94, 2.652), (-21.28, 21.5, 1.768), (-23.16, 19.09, 0.8839), (-22.45, 20.08, 0.8839), (-22.71, 19.52, 1.768), (-21.37, 20.81, 4.419), (-20.65, 21.8, 4.419), (-20.92, 21.24, 5.303), (-6.725, 4.886, 29.26), (-18.17, 13.2, 20.52), (2.569, 7.906, 29.26), (6.939, 21.36, 20.52), (0.2137, 26.24, 15.38), (-15.6, 21.1, 15.38), (-24.89, 8.312, 15.38), (-29.18, 4.886, -7.071), (-26.48, 13.2, 7.071), (-13.66, 26.24, -7.071), (4.37, 29.26, 7.071), (-4.37, 29.26, -7.071), (13.66, 26.24, 7.071), (20.73, 21.1, -7.071), (-25.02, 7.906, -15.38), (-15.25, 21.36, -15.38), (-0.2137, 26.24, -15.38), (15.6, 21.1, -15.38), (-22.45, -1.03e-06, -20.52), (-8.313, -1.412e-06, -29.26), (-6.939, 21.36, -20.52), (-2.569, 7.906, -29.26), (18.17, 13.2, -20.52), (6.725, 4.886, -29.26), (-10.88, 17.68, 21.76), (-4.156, 12.79, 26.9), (-1.588, 20.7, 21.76), (-20.17, 4.886, 21.76), (-28.49, 4.886, 8.313), (-4.156, 28.6, 8.313), (-13.45, 25.58, 8.313), (-9.294, 28.6, -1.855e-06), (-25.92, 12.79, -8.313), (-20.17, 20.7, -8.313), (4.156, 28.6, -8.313), (9.294, 28.6, -1.043e-06), (13.45, 25.58, -8.313), (-13.45, 15.81, -21.76), (-19.19, 7.906, -21.76), (-10.88, 7.906, -26.9), (10.88, 17.68, -21.76), (1.588, 20.7, -21.76), (4.156, 12.79, -26.9), (-19.08, 24.81, 0.4419)], [], [(9, 13, 12), (3, 12, 13), (18, 3, 13), (13, 17, 18), (21, 18, 5), (30, 25, 19), (26, 32, 10), (25, 35, 1), (34, 26, 1), (31, 40, 19), (40, 27, 19), (27, 39, 19), (39, 30, 19), (32, 41, 10), (41, 28, 10), (28, 42, 10), (42, 33, 10), (51, 36, 45), (45, 40, 51), (31, 51, 40), (40, 45, 27), (51, 31, 52), (52, 53, 51), (36, 51, 53), (53, 52, 33), (42, 28, 46), (46, 53, 42), (33, 42, 53), (53, 46, 36), (54, 36, 46), (46, 48, 54), (37, 54, 48), (48, 46, 28), (54, 37, 55), (55, 56, 54), (36, 54, 56), (56, 55, 38), (49, 27, 45), (45, 56, 49), (38, 49, 56), (56, 45, 36), (50, 38, 55), (55, 47, 50), (29, 50, 47), (47, 55, 37), (30, 57, 25), (57, 35, 25), (57, 30, 58), (58, 59, 57), (35, 57, 59), (59, 58, 38), (50, 29, 44), (44, 59, 50), (38, 50, 59), (59, 44, 35), (49, 38, 58), (58, 39, 49), (27, 49, 39), (39, 58, 30), (60, 34, 43), (43, 47, 60), (37, 60, 47), (47, 43, 29), (60, 37, 61), (61, 62, 60), (34, 60, 62), (62, 61, 32), (34, 62, 26), (62, 32, 26), (41, 32, 61), (61, 48, 41), (28, 41, 48), (48, 61, 37), (35, 44, 1), (44, 29, 1), (29, 43, 1), (43, 34, 1), (68, 10, 87), (87, 64, 68), (1, 68, 64), (64, 87, 8), (88, 8, 87), (87, 89, 88), (9, 88, 89), (89, 87, 10), (67, 2, 66), (66, 89, 67), (10, 67, 89), (89, 66, 9), (88, 9, 65), (65, 63, 88), (8, 88, 63), (65, 0, 63), (90, 11, 69), (69, 64, 90), (8, 90, 64), (64, 69, 1), (9, 66, 13), (66, 2, 13), (0, 65, 12), (65, 9, 12), (91, 14, 71), (71, 69, 91), (11, 91, 69), (69, 71, 1), (92, 16, 73), (73, 67, 92), (10, 92, 67), (67, 73, 2), (92, 10, 93), (93, 94, 92), (16, 92, 94), (94, 93, 15), (72, 4, 74), (74, 94, 72), (15, 72, 94), (94, 74, 16), (17, 76, 18), (76, 5, 18), (2, 75, 13), (75, 17, 13), (77, 19, 95), (95, 70, 77), (6, 77, 70), (70, 95, 14), (78, 4, 72), (72, 96, 78), (19, 78, 96), (96, 72, 15), (79, 20, 97), (97, 74, 79), (4, 79, 74), (74, 97, 16), (98, 16, 97), (97, 99, 98), (17, 98, 99), (99, 97, 20), (80, 5, 76), (76, 99, 80), (20, 80, 99), (99, 76, 17), (98, 17, 75), (75, 73, 98), (16, 98, 73), (73, 75, 2), (100, 23, 83), (83, 78, 100), (19, 100, 78), (78, 83, 4), (100, 19, 101), (101, 102, 100), (23, 100, 102), (102, 101, 22), (82, 7, 84), (84, 102, 82), (22, 82, 102), (102, 84, 23), (81, 22, 101), (101, 77, 81), (6, 81, 77), (77, 101, 19), (103, 24, 85), (85, 80, 103), (20, 103, 80), (80, 85, 5), (103, 20, 104), (104, 105, 103), (24, 103, 105), (105, 104, 23), (84, 7, 86), (86, 105, 84), (23, 84, 105), (105, 86, 24), (83, 23, 104), (104, 79, 83), (4, 83, 79), (79, 104, 20), (5, 85, 21), (85, 24, 21), (14, 95, 25), (95, 19, 25), (1, 71, 25), (71, 14, 25), (10, 68, 26), (68, 1, 26), (19, 96, 31), (96, 15, 31), (15, 93, 33), (93, 10, 33), (52, 106, 33), (106, 15, 33), (15, 106, 31), (106, 52, 31)])
me_sphere.use_remesh_preserve_volume = False
me_sphere.use_remesh_preserve_attributes = False
me_sphere.use_mirror_vertex_groups = False
me_sphere.update()

# ---- objects
ob_plane_005 = bpy.data.objects.new('Plane_005', me_plane_039)
ob_plane_004 = bpy.data.objects.new('Plane_004', me_plane_038)
ob_plane_001 = bpy.data.objects.new('Plane_001', me_plane_037)
ob_plane_003 = bpy.data.objects.new('Plane_003', me_plane_036)
ob_cylinder_003 = bpy.data.objects.new('Cylinder_003', me_cylinder_003)
ob_cylinder_002 = bpy.data.objects.new('Cylinder_002', me_cylinder_002)
ob_cylinder_001 = bpy.data.objects.new('Cylinder_001', me_cylinder_001)
ob_cylinder = bpy.data.objects.new('Cylinder', me_cylinder)
ob_plane_002 = bpy.data.objects.new('Plane_002', me_plane_023)
ob_plane = bpy.data.objects.new('Plane', me_plane_002)
ob_cube_001 = bpy.data.objects.new('Cube_001', me_car)
ob_camera = bpy.data.objects.new('Camera', cam_camera_001)
ob_cube = bpy.data.objects.new('Cube', me_cube_174)
ob_sphere = bpy.data.objects.new('Sphere', me_sphere)
ob_lamp_001 = bpy.data.objects.new('Lamp.001', light_lamp)

# ---- transforms, parenting, visibility, modifiers, constraints
ob_plane_005.location = (0.7373, -2.244, 0.9975)
ob_plane_005.rotation_euler = (1.571, 5.963e-08, 1.57)
ob_plane_005.scale = (0.6204, 0.7622, 0.9048)
ob_plane_005.lineart.crease_threshold = 0.0
ob_plane_004.location = (-0.6309, -2.244, 0.9975)
ob_plane_004.rotation_euler = (1.571, 5.963e-08, 1.57)
ob_plane_004.scale = (0.6204, 0.7622, 0.9048)
ob_plane_004.lineart.crease_threshold = 0.0
ob_plane_001.location = (-0.6309, -2.317, 1.263)
ob_plane_001.rotation_euler = (1.571, 2.981e-08, 1.57)
ob_plane_001.scale = (2.93, 0.7622, 0.9048)
ob_plane_001.lineart.crease_threshold = 0.0
ob_plane_003.location = (0.2974, -1.441, 0.9349)
ob_plane_003.rotation_euler = (1.571, 4.219e-10, 3.141)
ob_plane_003.scale = (2.104, 0.4461, 0.7146)
ob_plane_003.lineart.crease_threshold = 0.0
ob_cylinder_003.location = (-0.5746, -3.893, 0.5024)
ob_cylinder_003.rotation_euler = (1.571, -1.929e-11, 2.275e-05)
ob_cylinder_003.scale = (0.4182, 0.4308, 0.675)
ob_cylinder_003.lineart.crease_threshold = 0.0
ob_cylinder_002.location = (0.5622, -3.893, 0.5024)
ob_cylinder_002.rotation_euler = (1.571, -1.929e-11, 2.275e-05)
ob_cylinder_002.scale = (0.4182, 0.4308, 0.675)
ob_cylinder_002.lineart.crease_threshold = 0.0
ob_cylinder_001.location = (0.4722, -3.893, 0.6243)
ob_cylinder_001.rotation_euler = (1.571, -7.717e-12, 2.275e-05)
ob_cylinder_001.scale = (0.7766, 0.8, 0.675)
ob_cylinder_001.lineart.crease_threshold = 0.0
ob_cylinder.location = (-0.4902, -3.893, 0.6243)
ob_cylinder.rotation_euler = (1.571, -7.717e-12, 2.275e-05)
ob_cylinder.scale = (0.7766, 0.8, 0.675)
ob_cylinder.lineart.crease_threshold = 0.0
ob_plane_002.location = (-0.3057, -1.441, 0.9349)
ob_plane_002.rotation_euler = (1.571, 4.219e-10, 3.141)
ob_plane_002.scale = (2.104, 0.4461, 0.7146)
ob_plane_002.lineart.crease_threshold = 0.0
ob_plane.location = (0.7373, -2.317, 1.263)
ob_plane.rotation_euler = (1.571, 2.981e-08, 1.57)
ob_plane.scale = (2.93, 0.7622, 0.9048)
ob_plane.lineart.crease_threshold = 0.0
ob_cube_001.location = (-0.0002672, 0.5789, 0.02039)
ob_cube_001.rotation_euler = (1.571, 2.982e-08, 1.57)
ob_cube_001.scale = (1.129, 1.338, 1.267)
ob_cube_001.lineart.crease_threshold = 0.0
ob_camera.location = (10.0, -10.0, 10.0)
ob_camera.rotation_euler = (1.047, 0.0, 0.7854)
ob_camera.lock_rotations_4d = False
ob_camera.empty_display_type = 'ARROWS'
ob_camera.color = (0.0, 0.0, 0.0, 1.0)
ob_camera.lineart.crease_threshold = 0.0
ob_cube.location = (0.001739, -0.0005161, 1.435)
ob_cube.lock_rotations_4d = False
ob_cube.empty_display_type = 'ARROWS'
ob_cube.lineart.crease_threshold = 0.0
ob_sphere.location = (-0.02993, 0.1261, 0.07312)
ob_sphere.rotation_euler = (1.571, -0.0, 1.571)
ob_sphere.lock_rotations_4d = False
ob_sphere.empty_display_type = 'ARROWS'
ob_sphere.color = (0.0, 0.0, 0.0, 1.0)
ob_sphere.show_instancer_for_render = False
ob_sphere.instance_type = 'VERTS'
ob_sphere.use_instance_vertices_rotation = True
ob_sphere.lineart.crease_threshold = 0.0
ob_lamp_001.parent = ob_sphere
ob_lamp_001.matrix_parent_inverse = Matrix(((-4.371e-08, 1.0, -2.118e-22, -0.1261), (4.371e-08, 1.911e-15, 1.0, -0.07312), (1.0, 4.371e-08, -4.371e-08, 0.02993), (0.0, 0.0, 0.0, 1.0)))
ob_lamp_001.location = (-0.02993, 0.1261, 0.07312)
ob_lamp_001.rotation_euler = (1.571, -0.0, 1.571)
ob_lamp_001.lock_rotations_4d = False
ob_lamp_001.empty_display_type = 'ARROWS'
ob_lamp_001.color = (0.0, 0.0, 0.0, 1.0)
ob_lamp_001.lineart.crease_threshold = 0.0

# ---- collection membership
col_collection_1.objects.link(ob_plane_005)
col_collection_1.objects.link(ob_plane_004)
col_collection_1.objects.link(ob_plane_001)
col_collection_1.objects.link(ob_plane_003)
col_collection_1.objects.link(ob_cylinder_003)
col_collection_1.objects.link(ob_cylinder_002)
col_collection_1.objects.link(ob_cylinder_001)
col_collection_1.objects.link(ob_cylinder)
col_collection_1.objects.link(ob_plane_002)
col_collection_1.objects.link(ob_plane)
col_collection_1.objects.link(ob_cube_001)
col_collection_2.objects.link(ob_camera)
col_collection_3.objects.link(ob_plane_005)
col_collection_3.objects.link(ob_plane_004)
col_collection_3.objects.link(ob_plane_001)
col_collection_3.objects.link(ob_plane_003)
col_collection_3.objects.link(ob_cylinder_003)
col_collection_3.objects.link(ob_cylinder_002)
col_collection_3.objects.link(ob_cylinder_001)
col_collection_3.objects.link(ob_cylinder)
col_collection_3.objects.link(ob_plane_002)
col_collection_3.objects.link(ob_plane)
col_collection_3.objects.link(ob_cube_001)
col_collection_3.objects.link(ob_cube)
col_collection_3.objects.link(ob_sphere)
col_collection_3.objects.link(ob_lamp_001)

# ---- scene / render settings (as saved in the file)
scene.camera = ob_camera
scene.frame_start = 1; scene.frame_end = 250; scene.frame_set(3)
scene.render.engine = 'BLENDER_EEVEE_NEXT'
scene.render.image_settings.compression = 90
scene.render.resolution_x = 128
scene.render.resolution_y = 128
scene.render.pixel_aspect_x = 100.0
scene.render.pixel_aspect_y = 100.0
scene.render.fps = 25
scene.render.dither_intensity = 0.0
scene.render.use_compositing = False
scene.render.use_sequencer = False
scene.render.bake_margin = 2
scene.render.bake_bias = 0.0
scene.render.use_stamp_time = False
scene.render.use_stamp_date = False
scene.render.use_stamp_frame = False
scene.render.use_stamp_camera = False
scene.render.use_stamp_scene = False
scene.render.use_stamp_filename = False
scene.render.use_stamp_render_time = False
scene.render.stamp_font_size = 0
scene.cycles.use_denoising = False
scene.cycles.samples = 10
scene.cycles.sampling_pattern = 'TABULATED_SOBOL'
scene.cycles.light_sampling_threshold = 0.0
scene.cycles.use_adaptive_sampling = False
scene.cycles.use_light_tree = False
scene.cycles.blur_glossy = 0.0
scene.cycles.volume_bounces = 1
scene.cycles.pixel_filter_type = 'GAUSSIAN'
scene.cycles.sample_clamp_indirect = 0.0
scene.view_settings.view_transform = 'Raw'
bpy.context.view_layer.update()
